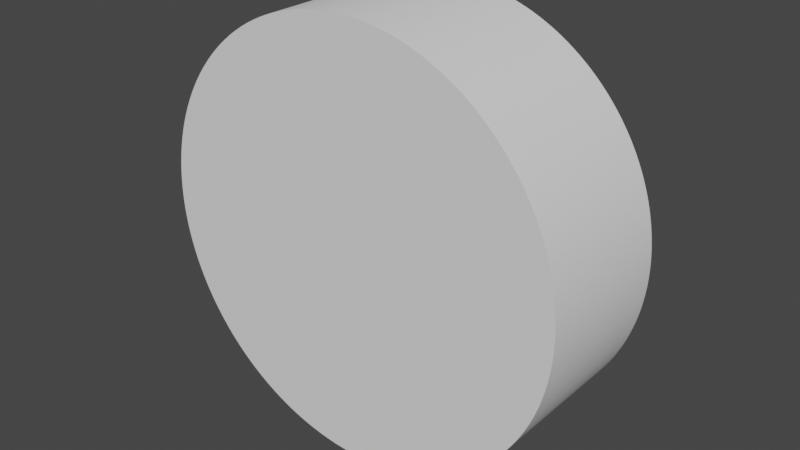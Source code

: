 # Source: PlayerHoop.blend  (saved by Blender 2.81.16; exported with 4.5.12 LTS)
import bpy
from mathutils import Matrix  # noqa: F401  (used for matrix-valued properties, if any)

bpy.ops.wm.read_factory_settings(use_empty=True)
scene = bpy.context.scene
scene.name = 'Scene'

# ---- world
world_world = bpy.data.worlds.new('World'); scene.world = world_world
world_world.use_nodes = True; world_world.node_tree.nodes.clear()
_N = world_world.node_tree.nodes; _L = world_world.node_tree.links
n0 = _N.new('ShaderNodeOutputWorld'); n0.name = 'World Output'; n0.location = (300, 300)
n1 = _N.new('ShaderNodeBackground'); n1.name = 'Background'; n1.location = (10, 300)
n1.inputs[0].default_value = (0.05088, 0.05088, 0.05088, 1.0)
_L.new(n1.outputs[0], n0.inputs[0])
n0.is_active_output = True
world_world.color = (0.05088, 0.05088, 0.05088)
world_world.use_sun_shadow = False
world_world.sun_shadow_jitter_overblur = 0.0

# ---- meshes
me_cone_002 = bpy.data.meshes.new('Cone.002')
me_cone_002.from_pydata([(0.0, 0.65, -0.225), (0.0, 0.65, 0.225), (0.008168, 0.6499, -0.225), (0.008168, 0.6499, 0.225), (0.01633, 0.6498, -0.225), (0.01633, 0.6498, 0.225), (0.0245, 0.6495, -0.225), (0.0245, 0.6495, 0.225), (0.03266, 0.6492, -0.225), (0.03266, 0.6492, 0.225), (0.04081, 0.6487, -0.225), (0.04081, 0.6487, 0.225), (0.04896, 0.6482, -0.225), (0.04896, 0.6482, 0.225), (0.0571, 0.6475, -0.225), (0.0571, 0.6475, 0.225), (0.06524, 0.6467, -0.225), (0.06524, 0.6467, 0.225), (0.07336, 0.6458, -0.225), (0.07336, 0.6458, 0.225), (0.08147, 0.6449, -0.225), (0.08147, 0.6449, 0.225), (0.08956, 0.6438, -0.225), (0.08956, 0.6438, 0.225), (0.09765, 0.6426, -0.225), (0.09765, 0.6426, 0.225), (0.1057, 0.6413, -0.225), (0.1057, 0.6413, 0.225), (0.1138, 0.64, -0.225), (0.1138, 0.64, 0.225), (0.1218, 0.6385, -0.225), (0.1218, 0.6385, 0.225), (0.1298, 0.6369, -0.225), (0.1298, 0.6369, 0.225), (0.1378, 0.6352, -0.225), (0.1378, 0.6352, 0.225), (0.1458, 0.6334, -0.225), (0.1458, 0.6334, 0.225), (0.1537, 0.6316, -0.225), (0.1537, 0.6316, 0.225), (0.1616, 0.6296, -0.225), (0.1616, 0.6296, 0.225), (0.1695, 0.6275, -0.225), (0.1695, 0.6275, 0.225), (0.1774, 0.6253, -0.225), (0.1774, 0.6253, 0.225), (0.1853, 0.623, -0.225), (0.1853, 0.623, 0.225), (0.1931, 0.6207, -0.225), (0.1931, 0.6207, 0.225), (0.2009, 0.6182, -0.225), (0.2009, 0.6182, 0.225), (0.2086, 0.6156, -0.225), (0.2086, 0.6156, 0.225), (0.2163, 0.6129, -0.225), (0.2163, 0.6129, 0.225), (0.224, 0.6102, -0.225), (0.224, 0.6102, 0.225), (0.2317, 0.6073, -0.225), (0.2317, 0.6073, 0.225), (0.2393, 0.6044, -0.225), (0.2393, 0.6044, 0.225), (0.2469, 0.6013, -0.225), (0.2469, 0.6013, 0.225), (0.2544, 0.5982, -0.225), (0.2544, 0.5982, 0.225), (0.2619, 0.5949, -0.225), (0.2619, 0.5949, 0.225), (0.2693, 0.5916, -0.225), (0.2693, 0.5916, 0.225), (0.2768, 0.5881, -0.225), (0.2768, 0.5881, 0.225), (0.2841, 0.5846, -0.225), (0.2841, 0.5846, 0.225), (0.2914, 0.581, -0.225), (0.2914, 0.581, 0.225), (0.2987, 0.5773, -0.225), (0.2987, 0.5773, 0.225), (0.306, 0.5735, -0.225), (0.306, 0.5735, 0.225), (0.3131, 0.5696, -0.225), (0.3131, 0.5696, 0.225), (0.3203, 0.5656, -0.225), (0.3203, 0.5656, 0.225), (0.3274, 0.5616, -0.225), (0.3274, 0.5616, 0.225), (0.3344, 0.5574, -0.225), (0.3344, 0.5574, 0.225), (0.3414, 0.5531, -0.225), (0.3414, 0.5531, 0.225), (0.3483, 0.5488, -0.225), (0.3483, 0.5488, 0.225), (0.3552, 0.5444, -0.225), (0.3552, 0.5444, 0.225), (0.362, 0.5399, -0.225), (0.362, 0.5399, 0.225), (0.3687, 0.5353, -0.225), (0.3687, 0.5353, 0.225), (0.3754, 0.5306, -0.225), (0.3754, 0.5306, 0.225), (0.3821, 0.5259, -0.225), (0.3821, 0.5259, 0.225), (0.3886, 0.521, -0.225), (0.3886, 0.521, 0.225), (0.3952, 0.5161, -0.225), (0.3952, 0.5161, 0.225), (0.4016, 0.5111, -0.225), (0.4016, 0.5111, 0.225), (0.408, 0.506, -0.225), (0.408, 0.506, 0.225), (0.4143, 0.5008, -0.225), (0.4143, 0.5008, 0.225), (0.4206, 0.4956, -0.225), (0.4206, 0.4956, 0.225), (0.4268, 0.4903, -0.225), (0.4268, 0.4903, 0.225), (0.4329, 0.4849, -0.225), (0.4329, 0.4849, 0.225), (0.439, 0.4794, -0.225), (0.439, 0.4794, 0.225), (0.445, 0.4738, -0.225), (0.445, 0.4738, 0.225), (0.4509, 0.4682, -0.225), (0.4509, 0.4682, 0.225), (0.4567, 0.4625, -0.225), (0.4567, 0.4625, 0.225), (0.4625, 0.4567, -0.225), (0.4625, 0.4567, 0.225), (0.4682, 0.4509, -0.225), (0.4682, 0.4509, 0.225), (0.4738, 0.445, -0.225), (0.4738, 0.445, 0.225), (0.4794, 0.439, -0.225), (0.4794, 0.439, 0.225), (0.4849, 0.4329, -0.225), (0.4849, 0.4329, 0.225), (0.4903, 0.4268, -0.225), (0.4903, 0.4268, 0.225), (0.4956, 0.4206, -0.225), (0.4956, 0.4206, 0.225), (0.5008, 0.4143, -0.225), (0.5008, 0.4143, 0.225), (0.506, 0.408, -0.225), (0.506, 0.408, 0.225), (0.5111, 0.4016, -0.225), (0.5111, 0.4016, 0.225), (0.5161, 0.3952, -0.225), (0.5161, 0.3952, 0.225), (0.521, 0.3886, -0.225), (0.521, 0.3886, 0.225), (0.5259, 0.3821, -0.225), (0.5259, 0.3821, 0.225), (0.5306, 0.3754, -0.225), (0.5306, 0.3754, 0.225), (0.5353, 0.3687, -0.225), (0.5353, 0.3687, 0.225), (0.5399, 0.362, -0.225), (0.5399, 0.362, 0.225), (0.5444, 0.3552, -0.225), (0.5444, 0.3552, 0.225), (0.5488, 0.3483, -0.225), (0.5488, 0.3483, 0.225), (0.5531, 0.3414, -0.225), (0.5531, 0.3414, 0.225), (0.5574, 0.3344, -0.225), (0.5574, 0.3344, 0.225), (0.5616, 0.3274, -0.225), (0.5616, 0.3274, 0.225), (0.5656, 0.3203, -0.225), (0.5656, 0.3203, 0.225), (0.5696, 0.3131, -0.225), (0.5696, 0.3131, 0.225), (0.5735, 0.306, -0.225), (0.5735, 0.306, 0.225), (0.5773, 0.2987, -0.225), (0.5773, 0.2987, 0.225), (0.581, 0.2914, -0.225), (0.581, 0.2914, 0.225), (0.5846, 0.2841, -0.225), (0.5846, 0.2841, 0.225), (0.5881, 0.2768, -0.225), (0.5881, 0.2768, 0.225), (0.5916, 0.2693, -0.225), (0.5916, 0.2693, 0.225), (0.5949, 0.2619, -0.225), (0.5949, 0.2619, 0.225), (0.5982, 0.2544, -0.225), (0.5982, 0.2544, 0.225), (0.6013, 0.2469, -0.225), (0.6013, 0.2469, 0.225), (0.6044, 0.2393, -0.225), (0.6044, 0.2393, 0.225), (0.6073, 0.2317, -0.225), (0.6073, 0.2317, 0.225), (0.6102, 0.224, -0.225), (0.6102, 0.224, 0.225), (0.6129, 0.2163, -0.225), (0.6129, 0.2163, 0.225), (0.6156, 0.2086, -0.225), (0.6156, 0.2086, 0.225), (0.6182, 0.2009, -0.225), (0.6182, 0.2009, 0.225), (0.6207, 0.1931, -0.225), (0.6207, 0.1931, 0.225), (0.623, 0.1853, -0.225), (0.623, 0.1853, 0.225), (0.6253, 0.1774, -0.225), (0.6253, 0.1774, 0.225), (0.6275, 0.1695, -0.225), (0.6275, 0.1695, 0.225), (0.6296, 0.1616, -0.225), (0.6296, 0.1616, 0.225), (0.6316, 0.1537, -0.225), (0.6316, 0.1537, 0.225), (0.6334, 0.1458, -0.225), (0.6334, 0.1458, 0.225), (0.6352, 0.1378, -0.225), (0.6352, 0.1378, 0.225), (0.6369, 0.1298, -0.225), (0.6369, 0.1298, 0.225), (0.6385, 0.1218, -0.225), (0.6385, 0.1218, 0.225), (0.64, 0.1138, -0.225), (0.64, 0.1138, 0.225), (0.6413, 0.1057, -0.225), (0.6413, 0.1057, 0.225), (0.6426, 0.09765, -0.225), (0.6426, 0.09765, 0.225), (0.6438, 0.08956, -0.225), (0.6438, 0.08956, 0.225), (0.6449, 0.08147, -0.225), (0.6449, 0.08147, 0.225), (0.6458, 0.07336, -0.225), (0.6458, 0.07336, 0.225), (0.6467, 0.06524, -0.225), (0.6467, 0.06524, 0.225), (0.6475, 0.0571, -0.225), (0.6475, 0.0571, 0.225), (0.6482, 0.04896, -0.225), (0.6482, 0.04896, 0.225), (0.6487, 0.04081, -0.225), (0.6487, 0.04081, 0.225), (0.6492, 0.03266, -0.225), (0.6492, 0.03266, 0.225), (0.6495, 0.0245, -0.225), (0.6495, 0.0245, 0.225), (0.6498, 0.01634, -0.225), (0.6498, 0.01634, 0.225), (0.6499, 0.008169, -0.225), (0.6499, 0.008169, 0.225), (0.65, 9.789e-07, -0.225), (0.65, 9.789e-07, 0.225), (0.6499, -0.008167, -0.225), (0.6499, -0.008167, 0.225), (0.6498, -0.01633, -0.225), (0.6498, -0.01633, 0.225), (0.6495, -0.0245, -0.225), (0.6495, -0.0245, 0.225), (0.6492, -0.03266, -0.225), (0.6492, -0.03266, 0.225), (0.6487, -0.04081, -0.225), (0.6487, -0.04081, 0.225), (0.6482, -0.04896, -0.225), (0.6482, -0.04896, 0.225), (0.6475, -0.0571, -0.225), (0.6475, -0.0571, 0.225), (0.6467, -0.06523, -0.225), (0.6467, -0.06523, 0.225), (0.6458, -0.07336, -0.225), (0.6458, -0.07336, 0.225), (0.6449, -0.08147, -0.225), (0.6449, -0.08147, 0.225), (0.6438, -0.08956, -0.225), (0.6438, -0.08956, 0.225), (0.6426, -0.09765, -0.225), (0.6426, -0.09765, 0.225), (0.6413, -0.1057, -0.225), (0.6413, -0.1057, 0.225), (0.64, -0.1138, -0.225), (0.64, -0.1138, 0.225), (0.6385, -0.1218, -0.225), (0.6385, -0.1218, 0.225), (0.6369, -0.1298, -0.225), (0.6369, -0.1298, 0.225), (0.6352, -0.1378, -0.225), (0.6352, -0.1378, 0.225), (0.6334, -0.1458, -0.225), (0.6334, -0.1458, 0.225), (0.6316, -0.1537, -0.225), (0.6316, -0.1537, 0.225), (0.6296, -0.1616, -0.225), (0.6296, -0.1616, 0.225), (0.6275, -0.1695, -0.225), (0.6275, -0.1695, 0.225), (0.6253, -0.1774, -0.225), (0.6253, -0.1774, 0.225), (0.623, -0.1853, -0.225), (0.623, -0.1853, 0.225), (0.6207, -0.1931, -0.225), (0.6207, -0.1931, 0.225), (0.6182, -0.2009, -0.225), (0.6182, -0.2009, 0.225), (0.6156, -0.2086, -0.225), (0.6156, -0.2086, 0.225), (0.6129, -0.2163, -0.225), (0.6129, -0.2163, 0.225), (0.6102, -0.224, -0.225), (0.6102, -0.224, 0.225), (0.6073, -0.2317, -0.225), (0.6073, -0.2317, 0.225), (0.6044, -0.2393, -0.225), (0.6044, -0.2393, 0.225), (0.6013, -0.2469, -0.225), (0.6013, -0.2469, 0.225), (0.5982, -0.2544, -0.225), (0.5982, -0.2544, 0.225), (0.5949, -0.2619, -0.225), (0.5949, -0.2619, 0.225), (0.5916, -0.2693, -0.225), (0.5916, -0.2693, 0.225), (0.5881, -0.2768, -0.225), (0.5881, -0.2768, 0.225), (0.5846, -0.2841, -0.225), (0.5846, -0.2841, 0.225), (0.581, -0.2914, -0.225), (0.581, -0.2914, 0.225), (0.5773, -0.2987, -0.225), (0.5773, -0.2987, 0.225), (0.5735, -0.306, -0.225), (0.5735, -0.306, 0.225), (0.5696, -0.3131, -0.225), (0.5696, -0.3131, 0.225), (0.5656, -0.3203, -0.225), (0.5656, -0.3203, 0.225), (0.5616, -0.3274, -0.225), (0.5616, -0.3274, 0.225), (0.5574, -0.3344, -0.225), (0.5574, -0.3344, 0.225), (0.5531, -0.3414, -0.225), (0.5531, -0.3414, 0.225), (0.5488, -0.3483, -0.225), (0.5488, -0.3483, 0.225), (0.5444, -0.3552, -0.225), (0.5444, -0.3552, 0.225), (0.5399, -0.362, -0.225), (0.5399, -0.362, 0.225), (0.5353, -0.3687, -0.225), (0.5353, -0.3687, 0.225), (0.5306, -0.3754, -0.225), (0.5306, -0.3754, 0.225), (0.5259, -0.3821, -0.225), (0.5259, -0.3821, 0.225), (0.521, -0.3886, -0.225), (0.521, -0.3886, 0.225), (0.5161, -0.3952, -0.225), (0.5161, -0.3952, 0.225), (0.5111, -0.4016, -0.225), (0.5111, -0.4016, 0.225), (0.506, -0.408, -0.225), (0.506, -0.408, 0.225), (0.5008, -0.4143, -0.225), (0.5008, -0.4143, 0.225), (0.4956, -0.4206, -0.225), (0.4956, -0.4206, 0.225), (0.4903, -0.4268, -0.225), (0.4903, -0.4268, 0.225), (0.4849, -0.4329, -0.225), (0.4849, -0.4329, 0.225), (0.4794, -0.439, -0.225), (0.4794, -0.439, 0.225), (0.4738, -0.445, -0.225), (0.4738, -0.445, 0.225), (0.4682, -0.4509, -0.225), (0.4682, -0.4509, 0.225), (0.4625, -0.4567, -0.225), (0.4625, -0.4567, 0.225), (0.4567, -0.4625, -0.225), (0.4567, -0.4625, 0.225), (0.4509, -0.4682, -0.225), (0.4509, -0.4682, 0.225), (0.445, -0.4738, -0.225), (0.445, -0.4738, 0.225), (0.439, -0.4794, -0.225), (0.439, -0.4794, 0.225), (0.4329, -0.4849, -0.225), (0.4329, -0.4849, 0.225), (0.4268, -0.4903, -0.225), (0.4268, -0.4903, 0.225), (0.4206, -0.4956, -0.225), (0.4206, -0.4956, 0.225), (0.4143, -0.5008, -0.225), (0.4143, -0.5008, 0.225), (0.408, -0.506, -0.225), (0.408, -0.506, 0.225), (0.4016, -0.5111, -0.225), (0.4016, -0.5111, 0.225), (0.3952, -0.5161, -0.225), (0.3952, -0.5161, 0.225), (0.3886, -0.521, -0.225), (0.3886, -0.521, 0.225), (0.3821, -0.5259, -0.225), (0.3821, -0.5259, 0.225), (0.3754, -0.5306, -0.225), (0.3754, -0.5306, 0.225), (0.3687, -0.5353, -0.225), (0.3687, -0.5353, 0.225), (0.362, -0.5399, -0.225), (0.362, -0.5399, 0.225), (0.3552, -0.5444, -0.225), (0.3552, -0.5444, 0.225), (0.3483, -0.5488, -0.225), (0.3483, -0.5488, 0.225), (0.3414, -0.5531, -0.225), (0.3414, -0.5531, 0.225), (0.3344, -0.5574, -0.225), (0.3344, -0.5574, 0.225), (0.3274, -0.5615, -0.225), (0.3274, -0.5615, 0.225), (0.3203, -0.5656, -0.225), (0.3203, -0.5656, 0.225), (0.3131, -0.5696, -0.225), (0.3131, -0.5696, 0.225), (0.306, -0.5735, -0.225), (0.306, -0.5735, 0.225), (0.2987, -0.5773, -0.225), (0.2987, -0.5773, 0.225), (0.2915, -0.581, -0.225), (0.2915, -0.581, 0.225), (0.2841, -0.5846, -0.225), (0.2841, -0.5846, 0.225), (0.2768, -0.5881, -0.225), (0.2768, -0.5881, 0.225), (0.2693, -0.5916, -0.225), (0.2693, -0.5916, 0.225), (0.2619, -0.5949, -0.225), (0.2619, -0.5949, 0.225), (0.2544, -0.5981, -0.225), (0.2544, -0.5981, 0.225), (0.2469, -0.6013, -0.225), (0.2469, -0.6013, 0.225), (0.2393, -0.6044, -0.225), (0.2393, -0.6044, 0.225), (0.2317, -0.6073, -0.225), (0.2317, -0.6073, 0.225), (0.224, -0.6102, -0.225), (0.224, -0.6102, 0.225), (0.2163, -0.6129, -0.225), (0.2163, -0.6129, 0.225), (0.2086, -0.6156, -0.225), (0.2086, -0.6156, 0.225), (0.2009, -0.6182, -0.225), (0.2009, -0.6182, 0.225), (0.1931, -0.6207, -0.225), (0.1931, -0.6207, 0.225), (0.1853, -0.623, -0.225), (0.1853, -0.623, 0.225), (0.1774, -0.6253, -0.225), (0.1774, -0.6253, 0.225), (0.1696, -0.6275, -0.225), (0.1696, -0.6275, 0.225), (0.1617, -0.6296, -0.225), (0.1617, -0.6296, 0.225), (0.1537, -0.6316, -0.225), (0.1537, -0.6316, 0.225), (0.1458, -0.6334, -0.225), (0.1458, -0.6334, 0.225), (0.1378, -0.6352, -0.225), (0.1378, -0.6352, 0.225), (0.1298, -0.6369, -0.225), (0.1298, -0.6369, 0.225), (0.1218, -0.6385, -0.225), (0.1218, -0.6385, 0.225), (0.1138, -0.64, -0.225), (0.1138, -0.64, 0.225), (0.1057, -0.6413, -0.225), (0.1057, -0.6413, 0.225), (0.09765, -0.6426, -0.225), (0.09765, -0.6426, 0.225), (0.08957, -0.6438, -0.225), (0.08957, -0.6438, 0.225), (0.08147, -0.6449, -0.225), (0.08147, -0.6449, 0.225), (0.07336, -0.6458, -0.225), (0.07336, -0.6458, 0.225), (0.06524, -0.6467, -0.225), (0.06524, -0.6467, 0.225), (0.05711, -0.6475, -0.225), (0.05711, -0.6475, 0.225), (0.04897, -0.6482, -0.225), (0.04897, -0.6482, 0.225), (0.04082, -0.6487, -0.225), (0.04082, -0.6487, 0.225), (0.03266, -0.6492, -0.225), (0.03266, -0.6492, 0.225), (0.0245, -0.6495, -0.225), (0.0245, -0.6495, 0.225), (0.01634, -0.6498, -0.225), (0.01634, -0.6498, 0.225), (0.008172, -0.6499, -0.225), (0.008172, -0.6499, 0.225), (4.437e-06, -0.65, -0.225), (4.437e-06, -0.65, 0.225), (-0.008163, -0.6499, -0.225), (-0.008163, -0.6499, 0.225), (-0.01633, -0.6498, -0.225), (-0.01633, -0.6498, 0.225), (-0.02449, -0.6495, -0.225), (-0.02449, -0.6495, 0.225), (-0.03265, -0.6492, -0.225), (-0.03265, -0.6492, 0.225), (-0.04081, -0.6487, -0.225), (-0.04081, -0.6487, 0.225), (-0.04896, -0.6482, -0.225), (-0.04896, -0.6482, 0.225), (-0.0571, -0.6475, -0.225), (-0.0571, -0.6475, 0.225), (-0.06523, -0.6467, -0.225), (-0.06523, -0.6467, 0.225), (-0.07335, -0.6458, -0.225), (-0.07335, -0.6458, 0.225), (-0.08146, -0.6449, -0.225), (-0.08146, -0.6449, 0.225), (-0.08956, -0.6438, -0.225), (-0.08956, -0.6438, 0.225), (-0.09764, -0.6426, -0.225), (-0.09764, -0.6426, 0.225), (-0.1057, -0.6413, -0.225), (-0.1057, -0.6413, 0.225), (-0.1138, -0.64, -0.225), (-0.1138, -0.64, 0.225), (-0.1218, -0.6385, -0.225), (-0.1218, -0.6385, 0.225), (-0.1298, -0.6369, -0.225), (-0.1298, -0.6369, 0.225), (-0.1378, -0.6352, -0.225), (-0.1378, -0.6352, 0.225), (-0.1458, -0.6334, -0.225), (-0.1458, -0.6334, 0.225), (-0.1537, -0.6316, -0.225), (-0.1537, -0.6316, 0.225), (-0.1616, -0.6296, -0.225), (-0.1616, -0.6296, 0.225), (-0.1695, -0.6275, -0.225), (-0.1695, -0.6275, 0.225), (-0.1774, -0.6253, -0.225), (-0.1774, -0.6253, 0.225), (-0.1853, -0.623, -0.225), (-0.1853, -0.623, 0.225), (-0.1931, -0.6207, -0.225), (-0.1931, -0.6207, 0.225), (-0.2009, -0.6182, -0.225), (-0.2009, -0.6182, 0.225), (-0.2086, -0.6156, -0.225), (-0.2086, -0.6156, 0.225), (-0.2163, -0.6129, -0.225), (-0.2163, -0.6129, 0.225), (-0.224, -0.6102, -0.225), (-0.224, -0.6102, 0.225), (-0.2317, -0.6073, -0.225), (-0.2317, -0.6073, 0.225), (-0.2393, -0.6044, -0.225), (-0.2393, -0.6044, 0.225), (-0.2469, -0.6013, -0.225), (-0.2469, -0.6013, 0.225), (-0.2544, -0.5982, -0.225), (-0.2544, -0.5982, 0.225), (-0.2619, -0.5949, -0.225), (-0.2619, -0.5949, 0.225), (-0.2693, -0.5916, -0.225), (-0.2693, -0.5916, 0.225), (-0.2768, -0.5881, -0.225), (-0.2768, -0.5881, 0.225), (-0.2841, -0.5846, -0.225), (-0.2841, -0.5846, 0.225), (-0.2914, -0.581, -0.225), (-0.2914, -0.581, 0.225), (-0.2987, -0.5773, -0.225), (-0.2987, -0.5773, 0.225), (-0.306, -0.5735, -0.225), (-0.306, -0.5735, 0.225), (-0.3131, -0.5696, -0.225), (-0.3131, -0.5696, 0.225), (-0.3203, -0.5656, -0.225), (-0.3203, -0.5656, 0.225), (-0.3274, -0.5616, -0.225), (-0.3274, -0.5616, 0.225), (-0.3344, -0.5574, -0.225), (-0.3344, -0.5574, 0.225), (-0.3414, -0.5531, -0.225), (-0.3414, -0.5531, 0.225), (-0.3483, -0.5488, -0.225), (-0.3483, -0.5488, 0.225), (-0.3552, -0.5444, -0.225), (-0.3552, -0.5444, 0.225), (-0.362, -0.5399, -0.225), (-0.362, -0.5399, 0.225), (-0.3687, -0.5353, -0.225), (-0.3687, -0.5353, 0.225), (-0.3754, -0.5306, -0.225), (-0.3754, -0.5306, 0.225), (-0.3821, -0.5259, -0.225), (-0.3821, -0.5259, 0.225), (-0.3886, -0.521, -0.225), (-0.3886, -0.521, 0.225), (-0.3952, -0.5161, -0.225), (-0.3952, -0.5161, 0.225), (-0.4016, -0.5111, -0.225), (-0.4016, -0.5111, 0.225), (-0.408, -0.506, -0.225), (-0.408, -0.506, 0.225), (-0.4143, -0.5008, -0.225), (-0.4143, -0.5008, 0.225), (-0.4206, -0.4956, -0.225), (-0.4206, -0.4956, 0.225), (-0.4268, -0.4903, -0.225), (-0.4268, -0.4903, 0.225), (-0.4329, -0.4849, -0.225), (-0.4329, -0.4849, 0.225), (-0.439, -0.4794, -0.225), (-0.439, -0.4794, 0.225), (-0.445, -0.4738, -0.225), (-0.445, -0.4738, 0.225), (-0.4509, -0.4682, -0.225), (-0.4509, -0.4682, 0.225), (-0.4567, -0.4625, -0.225), (-0.4567, -0.4625, 0.225), (-0.4625, -0.4567, -0.225), (-0.4625, -0.4567, 0.225), (-0.4682, -0.4509, -0.225), (-0.4682, -0.4509, 0.225), (-0.4738, -0.445, -0.225), (-0.4738, -0.445, 0.225), (-0.4794, -0.439, -0.225), (-0.4794, -0.439, 0.225), (-0.4849, -0.4329, -0.225), (-0.4849, -0.4329, 0.225), (-0.4903, -0.4268, -0.225), (-0.4903, -0.4268, 0.225), (-0.4956, -0.4206, -0.225), (-0.4956, -0.4206, 0.225), (-0.5008, -0.4143, -0.225), (-0.5008, -0.4143, 0.225), (-0.506, -0.408, -0.225), (-0.506, -0.408, 0.225), (-0.5111, -0.4016, -0.225), (-0.5111, -0.4016, 0.225), (-0.5161, -0.3952, -0.225), (-0.5161, -0.3952, 0.225), (-0.521, -0.3886, -0.225), (-0.521, -0.3886, 0.225), (-0.5259, -0.3821, -0.225), (-0.5259, -0.3821, 0.225), (-0.5306, -0.3754, -0.225), (-0.5306, -0.3754, 0.225), (-0.5353, -0.3687, -0.225), (-0.5353, -0.3687, 0.225), (-0.5399, -0.362, -0.225), (-0.5399, -0.362, 0.225), (-0.5444, -0.3552, -0.225), (-0.5444, -0.3552, 0.225), (-0.5488, -0.3483, -0.225), (-0.5488, -0.3483, 0.225), (-0.5531, -0.3414, -0.225), (-0.5531, -0.3414, 0.225), (-0.5574, -0.3344, -0.225), (-0.5574, -0.3344, 0.225), (-0.5615, -0.3274, -0.225), (-0.5615, -0.3274, 0.225), (-0.5656, -0.3203, -0.225), (-0.5656, -0.3203, 0.225), (-0.5696, -0.3131, -0.225), (-0.5696, -0.3131, 0.225), (-0.5735, -0.306, -0.225), (-0.5735, -0.306, 0.225), (-0.5773, -0.2987, -0.225), (-0.5773, -0.2987, 0.225), (-0.581, -0.2915, -0.225), (-0.581, -0.2915, 0.225), (-0.5846, -0.2841, -0.225), (-0.5846, -0.2841, 0.225), (-0.5881, -0.2768, -0.225), (-0.5881, -0.2768, 0.225), (-0.5916, -0.2693, -0.225), (-0.5916, -0.2693, 0.225), (-0.5949, -0.2619, -0.225), (-0.5949, -0.2619, 0.225), (-0.5981, -0.2544, -0.225), (-0.5981, -0.2544, 0.225), (-0.6013, -0.2469, -0.225), (-0.6013, -0.2469, 0.225), (-0.6044, -0.2393, -0.225), (-0.6044, -0.2393, 0.225), (-0.6073, -0.2317, -0.225), (-0.6073, -0.2317, 0.225), (-0.6102, -0.224, -0.225), (-0.6102, -0.224, 0.225), (-0.6129, -0.2163, -0.225), (-0.6129, -0.2163, 0.225), (-0.6156, -0.2086, -0.225), (-0.6156, -0.2086, 0.225), (-0.6182, -0.2009, -0.225), (-0.6182, -0.2009, 0.225), (-0.6207, -0.1931, -0.225), (-0.6207, -0.1931, 0.225), (-0.623, -0.1853, -0.225), (-0.623, -0.1853, 0.225), (-0.6253, -0.1774, -0.225), (-0.6253, -0.1774, 0.225), (-0.6275, -0.1695, -0.225), (-0.6275, -0.1695, 0.225), (-0.6296, -0.1616, -0.225), (-0.6296, -0.1616, 0.225), (-0.6316, -0.1537, -0.225), (-0.6316, -0.1537, 0.225), (-0.6334, -0.1458, -0.225), (-0.6334, -0.1458, 0.225), (-0.6352, -0.1378, -0.225), (-0.6352, -0.1378, 0.225), (-0.6369, -0.1298, -0.225), (-0.6369, -0.1298, 0.225), (-0.6385, -0.1218, -0.225), (-0.6385, -0.1218, 0.225), (-0.64, -0.1138, -0.225), (-0.64, -0.1138, 0.225), (-0.6413, -0.1057, -0.225), (-0.6413, -0.1057, 0.225), (-0.6426, -0.09765, -0.225), (-0.6426, -0.09765, 0.225), (-0.6438, -0.08956, -0.225), (-0.6438, -0.08956, 0.225), (-0.6449, -0.08147, -0.225), (-0.6449, -0.08147, 0.225), (-0.6458, -0.07336, -0.225), (-0.6458, -0.07336, 0.225), (-0.6467, -0.06524, -0.225), (-0.6467, -0.06524, 0.225), (-0.6475, -0.0571, -0.225), (-0.6475, -0.0571, 0.225), (-0.6482, -0.04896, -0.225), (-0.6482, -0.04896, 0.225), (-0.6487, -0.04081, -0.225), (-0.6487, -0.04081, 0.225), (-0.6492, -0.03266, -0.225), (-0.6492, -0.03266, 0.225), (-0.6495, -0.0245, -0.225), (-0.6495, -0.0245, 0.225), (-0.6498, -0.01633, -0.225), (-0.6498, -0.01633, 0.225), (-0.6499, -0.008167, -0.225), (-0.6499, -0.008167, 0.225), (-0.65, 9.376e-07, -0.225), (-0.65, 9.376e-07, 0.225), (-0.6499, 0.008169, -0.225), (-0.6499, 0.008169, 0.225), (-0.6498, 0.01634, -0.225), (-0.6498, 0.01634, 0.225), (-0.6495, 0.0245, -0.225), (-0.6495, 0.0245, 0.225), (-0.6492, 0.03266, -0.225), (-0.6492, 0.03266, 0.225), (-0.6487, 0.04082, -0.225), (-0.6487, 0.04082, 0.225), (-0.6482, 0.04896, -0.225), (-0.6482, 0.04896, 0.225), (-0.6475, 0.05711, -0.225), (-0.6475, 0.05711, 0.225), (-0.6467, 0.06524, -0.225), (-0.6467, 0.06524, 0.225), (-0.6458, 0.07336, -0.225), (-0.6458, 0.07336, 0.225), (-0.6449, 0.08147, -0.225), (-0.6449, 0.08147, 0.225), (-0.6438, 0.08957, -0.225), (-0.6438, 0.08957, 0.225), (-0.6426, 0.09765, -0.225), (-0.6426, 0.09765, 0.225), (-0.6413, 0.1057, -0.225), (-0.6413, 0.1057, 0.225), (-0.64, 0.1138, -0.225), (-0.64, 0.1138, 0.225), (-0.6385, 0.1218, -0.225), (-0.6385, 0.1218, 0.225), (-0.6369, 0.1298, -0.225), (-0.6369, 0.1298, 0.225), (-0.6352, 0.1378, -0.225), (-0.6352, 0.1378, 0.225), (-0.6334, 0.1458, -0.225), (-0.6334, 0.1458, 0.225), (-0.6316, 0.1537, -0.225), (-0.6316, 0.1537, 0.225), (-0.6296, 0.1617, -0.225), (-0.6296, 0.1617, 0.225), (-0.6275, 0.1696, -0.225), (-0.6275, 0.1696, 0.225), (-0.6253, 0.1774, -0.225), (-0.6253, 0.1774, 0.225), (-0.623, 0.1853, -0.225), (-0.623, 0.1853, 0.225), (-0.6207, 0.1931, -0.225), (-0.6207, 0.1931, 0.225), (-0.6182, 0.2009, -0.225), (-0.6182, 0.2009, 0.225), (-0.6156, 0.2086, -0.225), (-0.6156, 0.2086, 0.225), (-0.6129, 0.2163, -0.225), (-0.6129, 0.2163, 0.225), (-0.6102, 0.224, -0.225), (-0.6102, 0.224, 0.225), (-0.6073, 0.2317, -0.225), (-0.6073, 0.2317, 0.225), (-0.6044, 0.2393, -0.225), (-0.6044, 0.2393, 0.225), (-0.6013, 0.2469, -0.225), (-0.6013, 0.2469, 0.225), (-0.5981, 0.2544, -0.225), (-0.5981, 0.2544, 0.225), (-0.5949, 0.2619, -0.225), (-0.5949, 0.2619, 0.225), (-0.5916, 0.2693, -0.225), (-0.5916, 0.2693, 0.225), (-0.5881, 0.2768, -0.225), (-0.5881, 0.2768, 0.225), (-0.5846, 0.2841, -0.225), (-0.5846, 0.2841, 0.225), (-0.581, 0.2915, -0.225), (-0.581, 0.2915, 0.225), (-0.5773, 0.2987, -0.225), (-0.5773, 0.2987, 0.225), (-0.5735, 0.306, -0.225), (-0.5735, 0.306, 0.225), (-0.5696, 0.3131, -0.225), (-0.5696, 0.3131, 0.225), (-0.5656, 0.3203, -0.225), (-0.5656, 0.3203, 0.225), (-0.5615, 0.3274, -0.225), (-0.5615, 0.3274, 0.225), (-0.5574, 0.3344, -0.225), (-0.5574, 0.3344, 0.225), (-0.5531, 0.3414, -0.225), (-0.5531, 0.3414, 0.225), (-0.5488, 0.3483, -0.225), (-0.5488, 0.3483, 0.225), (-0.5444, 0.3552, -0.225), (-0.5444, 0.3552, 0.225), (-0.5399, 0.362, -0.225), (-0.5399, 0.362, 0.225), (-0.5353, 0.3687, -0.225), (-0.5353, 0.3687, 0.225), (-0.5306, 0.3754, -0.225), (-0.5306, 0.3754, 0.225), (-0.5259, 0.3821, -0.225), (-0.5259, 0.3821, 0.225), (-0.521, 0.3886, -0.225), (-0.521, 0.3886, 0.225), (-0.5161, 0.3952, -0.225), (-0.5161, 0.3952, 0.225), (-0.5111, 0.4016, -0.225), (-0.5111, 0.4016, 0.225), (-0.506, 0.408, -0.225), (-0.506, 0.408, 0.225), (-0.5008, 0.4143, -0.225), (-0.5008, 0.4143, 0.225), (-0.4956, 0.4206, -0.225), (-0.4956, 0.4206, 0.225), (-0.4903, 0.4268, -0.225), (-0.4903, 0.4268, 0.225), (-0.4849, 0.4329, -0.225), (-0.4849, 0.4329, 0.225), (-0.4794, 0.439, -0.225), (-0.4794, 0.439, 0.225), (-0.4738, 0.445, -0.225), (-0.4738, 0.445, 0.225), (-0.4682, 0.4509, -0.225), (-0.4682, 0.4509, 0.225), (-0.4625, 0.4567, -0.225), (-0.4625, 0.4567, 0.225), (-0.4567, 0.4625, -0.225), (-0.4567, 0.4625, 0.225), (-0.4509, 0.4682, -0.225), (-0.4509, 0.4682, 0.225), (-0.4449, 0.4738, -0.225), (-0.4449, 0.4738, 0.225), (-0.439, 0.4794, -0.225), (-0.439, 0.4794, 0.225), (-0.4329, 0.4849, -0.225), (-0.4329, 0.4849, 0.225), (-0.4268, 0.4903, -0.225), (-0.4268, 0.4903, 0.225), (-0.4206, 0.4956, -0.225), (-0.4206, 0.4956, 0.225), (-0.4143, 0.5008, -0.225), (-0.4143, 0.5008, 0.225), (-0.408, 0.506, -0.225), (-0.408, 0.506, 0.225), (-0.4016, 0.5111, -0.225), (-0.4016, 0.5111, 0.225), (-0.3951, 0.5161, -0.225), (-0.3951, 0.5161, 0.225), (-0.3886, 0.521, -0.225), (-0.3886, 0.521, 0.225), (-0.3821, 0.5259, -0.225), (-0.3821, 0.5259, 0.225), (-0.3754, 0.5306, -0.225), (-0.3754, 0.5306, 0.225), (-0.3687, 0.5353, -0.225), (-0.3687, 0.5353, 0.225), (-0.362, 0.5399, -0.225), (-0.362, 0.5399, 0.225), (-0.3551, 0.5444, -0.225), (-0.3551, 0.5444, 0.225), (-0.3483, 0.5488, -0.225), (-0.3483, 0.5488, 0.225), (-0.3414, 0.5532, -0.225), (-0.3414, 0.5532, 0.225), (-0.3344, 0.5574, -0.225), (-0.3344, 0.5574, 0.225), (-0.3273, 0.5616, -0.225), (-0.3273, 0.5616, 0.225), (-0.3203, 0.5656, -0.225), (-0.3203, 0.5656, 0.225), (-0.3131, 0.5696, -0.225), (-0.3131, 0.5696, 0.225), (-0.3059, 0.5735, -0.225), (-0.3059, 0.5735, 0.225), (-0.2987, 0.5773, -0.225), (-0.2987, 0.5773, 0.225), (-0.2914, 0.581, -0.225), (-0.2914, 0.581, 0.225), (-0.2841, 0.5846, -0.225), (-0.2841, 0.5846, 0.225), (-0.2767, 0.5881, -0.225), (-0.2767, 0.5881, 0.225), (-0.2693, 0.5916, -0.225), (-0.2693, 0.5916, 0.225), (-0.2619, 0.5949, -0.225), (-0.2619, 0.5949, 0.225), (-0.2544, 0.5982, -0.225), (-0.2544, 0.5982, 0.225), (-0.2468, 0.6013, -0.225), (-0.2468, 0.6013, 0.225), (-0.2393, 0.6044, -0.225), (-0.2393, 0.6044, 0.225), (-0.2317, 0.6073, -0.225), (-0.2317, 0.6073, 0.225), (-0.224, 0.6102, -0.225), (-0.224, 0.6102, 0.225), (-0.2163, 0.6129, -0.225), (-0.2163, 0.6129, 0.225), (-0.2086, 0.6156, -0.225), (-0.2086, 0.6156, 0.225), (-0.2008, 0.6182, -0.225), (-0.2008, 0.6182, 0.225), (-0.1931, 0.6207, -0.225), (-0.1931, 0.6207, 0.225), (-0.1852, 0.623, -0.225), (-0.1852, 0.623, 0.225), (-0.1774, 0.6253, -0.225), (-0.1774, 0.6253, 0.225), (-0.1695, 0.6275, -0.225), (-0.1695, 0.6275, 0.225), (-0.1616, 0.6296, -0.225), (-0.1616, 0.6296, 0.225), (-0.1537, 0.6316, -0.225), (-0.1537, 0.6316, 0.225), (-0.1458, 0.6334, -0.225), (-0.1458, 0.6334, 0.225), (-0.1378, 0.6352, -0.225), (-0.1378, 0.6352, 0.225), (-0.1298, 0.6369, -0.225), (-0.1298, 0.6369, 0.225), (-0.1218, 0.6385, -0.225), (-0.1218, 0.6385, 0.225), (-0.1138, 0.64, -0.225), (-0.1138, 0.64, 0.225), (-0.1057, 0.6413, -0.225), (-0.1057, 0.6413, 0.225), (-0.09763, 0.6426, -0.225), (-0.09763, 0.6426, 0.225), (-0.08955, 0.6438, -0.225), (-0.08955, 0.6438, 0.225), (-0.08145, 0.6449, -0.225), (-0.08145, 0.6449, 0.225), (-0.07334, 0.6458, -0.225), (-0.07334, 0.6458, 0.225), (-0.06522, 0.6467, -0.225), (-0.06522, 0.6467, 0.225), (-0.05709, 0.6475, -0.225), (-0.05709, 0.6475, 0.225), (-0.04895, 0.6482, -0.225), (-0.04895, 0.6482, 0.225), (-0.0408, 0.6487, -0.225), (-0.0408, 0.6487, 0.225), (-0.03264, 0.6492, -0.225), (-0.03264, 0.6492, 0.225), (-0.02448, 0.6495, -0.225), (-0.02448, 0.6495, 0.225), (-0.01632, 0.6498, -0.225), (-0.01632, 0.6498, 0.225), (-0.008151, 0.6499, -0.225), (-0.008151, 0.6499, 0.225)], [], [(0, 1, 3, 2), (2, 3, 5, 4), (4, 5, 7, 6), (6, 7, 9, 8), (8, 9, 11, 10), (10, 11, 13, 12), (12, 13, 15, 14), (14, 15, 17, 16), (16, 17, 19, 18), (18, 19, 21, 20), (20, 21, 23, 22), (22, 23, 25, 24), (24, 25, 27, 26), (26, 27, 29, 28), (28, 29, 31, 30), (30, 31, 33, 32), (32, 33, 35, 34), (34, 35, 37, 36), (36, 37, 39, 38), (38, 39, 41, 40), (40, 41, 43, 42), (42, 43, 45, 44), (44, 45, 47, 46), (46, 47, 49, 48), (48, 49, 51, 50), (50, 51, 53, 52), (52, 53, 55, 54), (54, 55, 57, 56), (56, 57, 59, 58), (58, 59, 61, 60), (60, 61, 63, 62), (62, 63, 65, 64), (64, 65, 67, 66), (66, 67, 69, 68), (68, 69, 71, 70), (70, 71, 73, 72), (72, 73, 75, 74), (74, 75, 77, 76), (76, 77, 79, 78), (78, 79, 81, 80), (80, 81, 83, 82), (82, 83, 85, 84), (84, 85, 87, 86), (86, 87, 89, 88), (88, 89, 91, 90), (90, 91, 93, 92), (92, 93, 95, 94), (94, 95, 97, 96), (96, 97, 99, 98), (98, 99, 101, 100), (100, 101, 103, 102), (102, 103, 105, 104), (104, 105, 107, 106), (106, 107, 109, 108), (108, 109, 111, 110), (110, 111, 113, 112), (112, 113, 115, 114), (114, 115, 117, 116), (116, 117, 119, 118), (118, 119, 121, 120), (120, 121, 123, 122), (122, 123, 125, 124), (124, 125, 127, 126), (126, 127, 129, 128), (128, 129, 131, 130), (130, 131, 133, 132), (132, 133, 135, 134), (134, 135, 137, 136), (136, 137, 139, 138), (138, 139, 141, 140), (140, 141, 143, 142), (142, 143, 145, 144), (144, 145, 147, 146), (146, 147, 149, 148), (148, 149, 151, 150), (150, 151, 153, 152), (152, 153, 155, 154), (154, 155, 157, 156), (156, 157, 159, 158), (158, 159, 161, 160), (160, 161, 163, 162), (162, 163, 165, 164), (164, 165, 167, 166), (166, 167, 169, 168), (168, 169, 171, 170), (170, 171, 173, 172), (172, 173, 175, 174), (174, 175, 177, 176), (176, 177, 179, 178), (178, 179, 181, 180), (180, 181, 183, 182), (182, 183, 185, 184), (184, 185, 187, 186), (186, 187, 189, 188), (188, 189, 191, 190), (190, 191, 193, 192), (192, 193, 195, 194), (194, 195, 197, 196), (196, 197, 199, 198), (198, 199, 201, 200), (200, 201, 203, 202), (202, 203, 205, 204), (204, 205, 207, 206), (206, 207, 209, 208), (208, 209, 211, 210), (210, 211, 213, 212), (212, 213, 215, 214), (214, 215, 217, 216), (216, 217, 219, 218), (218, 219, 221, 220), (220, 221, 223, 222), (222, 223, 225, 224), (224, 225, 227, 226), (226, 227, 229, 228), (228, 229, 231, 230), (230, 231, 233, 232), (232, 233, 235, 234), (234, 235, 237, 236), (236, 237, 239, 238), (238, 239, 241, 240), (240, 241, 243, 242), (242, 243, 245, 244), (244, 245, 247, 246), (246, 247, 249, 248), (248, 249, 251, 250), (250, 251, 253, 252), (252, 253, 255, 254), (254, 255, 257, 256), (256, 257, 259, 258), (258, 259, 261, 260), (260, 261, 263, 262), (262, 263, 265, 264), (264, 265, 267, 266), (266, 267, 269, 268), (268, 269, 271, 270), (270, 271, 273, 272), (272, 273, 275, 274), (274, 275, 277, 276), (276, 277, 279, 278), (278, 279, 281, 280), (280, 281, 283, 282), (282, 283, 285, 284), (284, 285, 287, 286), (286, 287, 289, 288), (288, 289, 291, 290), (290, 291, 293, 292), (292, 293, 295, 294), (294, 295, 297, 296), (296, 297, 299, 298), (298, 299, 301, 300), (300, 301, 303, 302), (302, 303, 305, 304), (304, 305, 307, 306), (306, 307, 309, 308), (308, 309, 311, 310), (310, 311, 313, 312), (312, 313, 315, 314), (314, 315, 317, 316), (316, 317, 319, 318), (318, 319, 321, 320), (320, 321, 323, 322), (322, 323, 325, 324), (324, 325, 327, 326), (326, 327, 329, 328), (328, 329, 331, 330), (330, 331, 333, 332), (332, 333, 335, 334), (334, 335, 337, 336), (336, 337, 339, 338), (338, 339, 341, 340), (340, 341, 343, 342), (342, 343, 345, 344), (344, 345, 347, 346), (346, 347, 349, 348), (348, 349, 351, 350), (350, 351, 353, 352), (352, 353, 355, 354), (354, 355, 357, 356), (356, 357, 359, 358), (358, 359, 361, 360), (360, 361, 363, 362), (362, 363, 365, 364), (364, 365, 367, 366), (366, 367, 369, 368), (368, 369, 371, 370), (370, 371, 373, 372), (372, 373, 375, 374), (374, 375, 377, 376), (376, 377, 379, 378), (378, 379, 381, 380), (380, 381, 383, 382), (382, 383, 385, 384), (384, 385, 387, 386), (386, 387, 389, 388), (388, 389, 391, 390), (390, 391, 393, 392), (392, 393, 395, 394), (394, 395, 397, 396), (396, 397, 399, 398), (398, 399, 401, 400), (400, 401, 403, 402), (402, 403, 405, 404), (404, 405, 407, 406), (406, 407, 409, 408), (408, 409, 411, 410), (410, 411, 413, 412), (412, 413, 415, 414), (414, 415, 417, 416), (416, 417, 419, 418), (418, 419, 421, 420), (420, 421, 423, 422), (422, 423, 425, 424), (424, 425, 427, 426), (426, 427, 429, 428), (428, 429, 431, 430), (430, 431, 433, 432), (432, 433, 435, 434), (434, 435, 437, 436), (436, 437, 439, 438), (438, 439, 441, 440), (440, 441, 443, 442), (442, 443, 445, 444), (444, 445, 447, 446), (446, 447, 449, 448), (448, 449, 451, 450), (450, 451, 453, 452), (452, 453, 455, 454), (454, 455, 457, 456), (456, 457, 459, 458), (458, 459, 461, 460), (460, 461, 463, 462), (462, 463, 465, 464), (464, 465, 467, 466), (466, 467, 469, 468), (468, 469, 471, 470), (470, 471, 473, 472), (472, 473, 475, 474), (474, 475, 477, 476), (476, 477, 479, 478), (478, 479, 481, 480), (480, 481, 483, 482), (482, 483, 485, 484), (484, 485, 487, 486), (486, 487, 489, 488), (488, 489, 491, 490), (490, 491, 493, 492), (492, 493, 495, 494), (494, 495, 497, 496), (496, 497, 499, 498), (498, 499, 501, 500), (500, 501, 503, 502), (502, 503, 505, 504), (504, 505, 507, 506), (506, 507, 509, 508), (508, 509, 511, 510), (510, 511, 513, 512), (512, 513, 515, 514), (514, 515, 517, 516), (516, 517, 519, 518), (518, 519, 521, 520), (520, 521, 523, 522), (522, 523, 525, 524), (524, 525, 527, 526), (526, 527, 529, 528), (528, 529, 531, 530), (530, 531, 533, 532), (532, 533, 535, 534), (534, 535, 537, 536), (536, 537, 539, 538), (538, 539, 541, 540), (540, 541, 543, 542), (542, 543, 545, 544), (544, 545, 547, 546), (546, 547, 549, 548), (548, 549, 551, 550), (550, 551, 553, 552), (552, 553, 555, 554), (554, 555, 557, 556), (556, 557, 559, 558), (558, 559, 561, 560), (560, 561, 563, 562), (562, 563, 565, 564), (564, 565, 567, 566), (566, 567, 569, 568), (568, 569, 571, 570), (570, 571, 573, 572), (572, 573, 575, 574), (574, 575, 577, 576), (576, 577, 579, 578), (578, 579, 581, 580), (580, 581, 583, 582), (582, 583, 585, 584), (584, 585, 587, 586), (586, 587, 589, 588), (588, 589, 591, 590), (590, 591, 593, 592), (592, 593, 595, 594), (594, 595, 597, 596), (596, 597, 599, 598), (598, 599, 601, 600), (600, 601, 603, 602), (602, 603, 605, 604), (604, 605, 607, 606), (606, 607, 609, 608), (608, 609, 611, 610), (610, 611, 613, 612), (612, 613, 615, 614), (614, 615, 617, 616), (616, 617, 619, 618), (618, 619, 621, 620), (620, 621, 623, 622), (622, 623, 625, 624), (624, 625, 627, 626), (626, 627, 629, 628), (628, 629, 631, 630), (630, 631, 633, 632), (632, 633, 635, 634), (634, 635, 637, 636), (636, 637, 639, 638), (638, 639, 641, 640), (640, 641, 643, 642), (642, 643, 645, 644), (644, 645, 647, 646), (646, 647, 649, 648), (648, 649, 651, 650), (650, 651, 653, 652), (652, 653, 655, 654), (654, 655, 657, 656), (656, 657, 659, 658), (658, 659, 661, 660), (660, 661, 663, 662), (662, 663, 665, 664), (664, 665, 667, 666), (666, 667, 669, 668), (668, 669, 671, 670), (670, 671, 673, 672), (672, 673, 675, 674), (674, 675, 677, 676), (676, 677, 679, 678), (678, 679, 681, 680), (680, 681, 683, 682), (682, 683, 685, 684), (684, 685, 687, 686), (686, 687, 689, 688), (688, 689, 691, 690), (690, 691, 693, 692), (692, 693, 695, 694), (694, 695, 697, 696), (696, 697, 699, 698), (698, 699, 701, 700), (700, 701, 703, 702), (702, 703, 705, 704), (704, 705, 707, 706), (706, 707, 709, 708), (708, 709, 711, 710), (710, 711, 713, 712), (712, 713, 715, 714), (714, 715, 717, 716), (716, 717, 719, 718), (718, 719, 721, 720), (720, 721, 723, 722), (722, 723, 725, 724), (724, 725, 727, 726), (726, 727, 729, 728), (728, 729, 731, 730), (730, 731, 733, 732), (732, 733, 735, 734), (734, 735, 737, 736), (736, 737, 739, 738), (738, 739, 741, 740), (740, 741, 743, 742), (742, 743, 745, 744), (744, 745, 747, 746), (746, 747, 749, 748), (748, 749, 751, 750), (750, 751, 753, 752), (752, 753, 755, 754), (754, 755, 757, 756), (756, 757, 759, 758), (758, 759, 761, 760), (760, 761, 763, 762), (762, 763, 765, 764), (764, 765, 767, 766), (766, 767, 769, 768), (768, 769, 771, 770), (770, 771, 773, 772), (772, 773, 775, 774), (774, 775, 777, 776), (776, 777, 779, 778), (778, 779, 781, 780), (780, 781, 783, 782), (782, 783, 785, 784), (784, 785, 787, 786), (786, 787, 789, 788), (788, 789, 791, 790), (790, 791, 793, 792), (792, 793, 795, 794), (794, 795, 797, 796), (796, 797, 799, 798), (798, 799, 801, 800), (800, 801, 803, 802), (802, 803, 805, 804), (804, 805, 807, 806), (806, 807, 809, 808), (808, 809, 811, 810), (810, 811, 813, 812), (812, 813, 815, 814), (814, 815, 817, 816), (816, 817, 819, 818), (818, 819, 821, 820), (820, 821, 823, 822), (822, 823, 825, 824), (824, 825, 827, 826), (826, 827, 829, 828), (828, 829, 831, 830), (830, 831, 833, 832), (832, 833, 835, 834), (834, 835, 837, 836), (836, 837, 839, 838), (838, 839, 841, 840), (840, 841, 843, 842), (842, 843, 845, 844), (844, 845, 847, 846), (846, 847, 849, 848), (848, 849, 851, 850), (850, 851, 853, 852), (852, 853, 855, 854), (854, 855, 857, 856), (856, 857, 859, 858), (858, 859, 861, 860), (860, 861, 863, 862), (862, 863, 865, 864), (864, 865, 867, 866), (866, 867, 869, 868), (868, 869, 871, 870), (870, 871, 873, 872), (872, 873, 875, 874), (874, 875, 877, 876), (876, 877, 879, 878), (878, 879, 881, 880), (880, 881, 883, 882), (882, 883, 885, 884), (884, 885, 887, 886), (886, 887, 889, 888), (888, 889, 891, 890), (890, 891, 893, 892), (892, 893, 895, 894), (894, 895, 897, 896), (896, 897, 899, 898), (898, 899, 901, 900), (900, 901, 903, 902), (902, 903, 905, 904), (904, 905, 907, 906), (906, 907, 909, 908), (908, 909, 911, 910), (910, 911, 913, 912), (912, 913, 915, 914), (914, 915, 917, 916), (916, 917, 919, 918), (918, 919, 921, 920), (920, 921, 923, 922), (922, 923, 925, 924), (924, 925, 927, 926), (926, 927, 929, 928), (928, 929, 931, 930), (930, 931, 933, 932), (932, 933, 935, 934), (934, 935, 937, 936), (936, 937, 939, 938), (938, 939, 941, 940), (940, 941, 943, 942), (942, 943, 945, 944), (944, 945, 947, 946), (946, 947, 949, 948), (948, 949, 951, 950), (950, 951, 953, 952), (952, 953, 955, 954), (954, 955, 957, 956), (956, 957, 959, 958), (958, 959, 961, 960), (960, 961, 963, 962), (962, 963, 965, 964), (964, 965, 967, 966), (966, 967, 969, 968), (968, 969, 971, 970), (970, 971, 973, 972), (972, 973, 975, 974), (974, 975, 977, 976), (976, 977, 979, 978), (978, 979, 981, 980), (980, 981, 983, 982), (982, 983, 985, 984), (984, 985, 987, 986), (986, 987, 989, 988), (988, 989, 991, 990), (990, 991, 993, 992), (992, 993, 995, 994), (994, 995, 997, 996), (3, 1, 999, 997, 995, 993, 991, 989, 987, 985, 983, 981, 979, 977, 975, 973, 971, 969, 967, 965, 963, 961, 959, 957, 955, 953, 951, 949, 947, 945, 943, 941, 939, 937, 935, 933, 931, 929, 927, 925, 923, 921, 919, 917, 915, 913, 911, 909, 907, 905, 903, 901, 899, 897, 895, 893, 891, 889, 887, 885, 883, 881, 879, 877, 875, 873, 871, 869, 867, 865, 863, 861, 859, 857, 855, 853, 851, 849, 847, 845, 843, 841, 839, 837, 835, 833, 831, 829, 827, 825, 823, 821, 819, 817, 815, 813, 811, 809, 807, 805, 803, 801, 799, 797, 795, 793, 791, 789, 787, 785, 783, 781, 779, 777, 775, 773, 771, 769, 767, 765, 763, 761, 759, 757, 755, 753, 751, 749, 747, 745, 743, 741, 739, 737, 735, 733, 731, 729, 727, 725, 723, 721, 719, 717, 715, 713, 711, 709, 707, 705, 703, 701, 699, 697, 695, 693, 691, 689, 687, 685, 683, 681, 679, 677, 675, 673, 671, 669, 667, 665, 663, 661, 659, 657, 655, 653, 651, 649, 647, 645, 643, 641, 639, 637, 635, 633, 631, 629, 627, 625, 623, 621, 619, 617, 615, 613, 611, 609, 607, 605, 603, 601, 599, 597, 595, 593, 591, 589, 587, 585, 583, 581, 579, 577, 575, 573, 571, 569, 567, 565, 563, 561, 559, 557, 555, 553, 551, 549, 547, 545, 543, 541, 539, 537, 535, 533, 531, 529, 527, 525, 523, 521, 519, 517, 515, 513, 511, 509, 507, 505, 503, 501, 499, 497, 495, 493, 491, 489, 487, 485, 483, 481, 479, 477, 475, 473, 471, 469, 467, 465, 463, 461, 459, 457, 455, 453, 451, 449, 447, 445, 443, 441, 439, 437, 435, 433, 431, 429, 427, 425, 423, 421, 419, 417, 415, 413, 411, 409, 407, 405, 403, 401, 399, 397, 395, 393, 391, 389, 387, 385, 383, 381, 379, 377, 375, 373, 371, 369, 367, 365, 363, 361, 359, 357, 355, 353, 351, 349, 347, 345, 343, 341, 339, 337, 335, 333, 331, 329, 327, 325, 323, 321, 319, 317, 315, 313, 311, 309, 307, 305, 303, 301, 299, 297, 295, 293, 291, 289, 287, 285, 283, 281, 279, 277, 275, 273, 271, 269, 267, 265, 263, 261, 259, 257, 255, 253, 251, 249, 247, 245, 243, 241, 239, 237, 235, 233, 231, 229, 227, 225, 223, 221, 219, 217, 215, 213, 211, 209, 207, 205, 203, 201, 199, 197, 195, 193, 191, 189, 187, 185, 183, 181, 179, 177, 175, 173, 171, 169, 167, 165, 163, 161, 159, 157, 155, 153, 151, 149, 147, 145, 143, 141, 139, 137, 135, 133, 131, 129, 127, 125, 123, 121, 119, 117, 115, 113, 111, 109, 107, 105, 103, 101, 99, 97, 95, 93, 91, 89, 87, 85, 83, 81, 79, 77, 75, 73, 71, 69, 67, 65, 63, 61, 59, 57, 55, 53, 51, 49, 47, 45, 43, 41, 39, 37, 35, 33, 31, 29, 27, 25, 23, 21, 19, 17, 15, 13, 11, 9, 7, 5), (996, 997, 999, 998), (998, 999, 1, 0), (0, 2, 4, 6, 8, 10, 12, 14, 16, 18, 20, 22, 24, 26, 28, 30, 32, 34, 36, 38, 40, 42, 44, 46, 48, 50, 52, 54, 56, 58, 60, 62, 64, 66, 68, 70, 72, 74, 76, 78, 80, 82, 84, 86, 88, 90, 92, 94, 96, 98, 100, 102, 104, 106, 108, 110, 112, 114, 116, 118, 120, 122, 124, 126, 128, 130, 132, 134, 136, 138, 140, 142, 144, 146, 148, 150, 152, 154, 156, 158, 160, 162, 164, 166, 168, 170, 172, 174, 176, 178, 180, 182, 184, 186, 188, 190, 192, 194, 196, 198, 200, 202, 204, 206, 208, 210, 212, 214, 216, 218, 220, 222, 224, 226, 228, 230, 232, 234, 236, 238, 240, 242, 244, 246, 248, 250, 252, 254, 256, 258, 260, 262, 264, 266, 268, 270, 272, 274, 276, 278, 280, 282, 284, 286, 288, 290, 292, 294, 296, 298, 300, 302, 304, 306, 308, 310, 312, 314, 316, 318, 320, 322, 324, 326, 328, 330, 332, 334, 336, 338, 340, 342, 344, 346, 348, 350, 352, 354, 356, 358, 360, 362, 364, 366, 368, 370, 372, 374, 376, 378, 380, 382, 384, 386, 388, 390, 392, 394, 396, 398, 400, 402, 404, 406, 408, 410, 412, 414, 416, 418, 420, 422, 424, 426, 428, 430, 432, 434, 436, 438, 440, 442, 444, 446, 448, 450, 452, 454, 456, 458, 460, 462, 464, 466, 468, 470, 472, 474, 476, 478, 480, 482, 484, 486, 488, 490, 492, 494, 496, 498, 500, 502, 504, 506, 508, 510, 512, 514, 516, 518, 520, 522, 524, 526, 528, 530, 532, 534, 536, 538, 540, 542, 544, 546, 548, 550, 552, 554, 556, 558, 560, 562, 564, 566, 568, 570, 572, 574, 576, 578, 580, 582, 584, 586, 588, 590, 592, 594, 596, 598, 600, 602, 604, 606, 608, 610, 612, 614, 616, 618, 620, 622, 624, 626, 628, 630, 632, 634, 636, 638, 640, 642, 644, 646, 648, 650, 652, 654, 656, 658, 660, 662, 664, 666, 668, 670, 672, 674, 676, 678, 680, 682, 684, 686, 688, 690, 692, 694, 696, 698, 700, 702, 704, 706, 708, 710, 712, 714, 716, 718, 720, 722, 724, 726, 728, 730, 732, 734, 736, 738, 740, 742, 744, 746, 748, 750, 752, 754, 756, 758, 760, 762, 764, 766, 768, 770, 772, 774, 776, 778, 780, 782, 784, 786, 788, 790, 792, 794, 796, 798, 800, 802, 804, 806, 808, 810, 812, 814, 816, 818, 820, 822, 824, 826, 828, 830, 832, 834, 836, 838, 840, 842, 844, 846, 848, 850, 852, 854, 856, 858, 860, 862, 864, 866, 868, 870, 872, 874, 876, 878, 880, 882, 884, 886, 888, 890, 892, 894, 896, 898, 900, 902, 904, 906, 908, 910, 912, 914, 916, 918, 920, 922, 924, 926, 928, 930, 932, 934, 936, 938, 940, 942, 944, 946, 948, 950, 952, 954, 956, 958, 960, 962, 964, 966, 968, 970, 972, 974, 976, 978, 980, 982, 984, 986, 988, 990, 992, 994, 996, 998)])
_uv = me_cone_002.uv_layers.new(name='UVMap')
_uv.uv.foreach_set('vector', [1.0, 0.5, 1.0, 1.0, 0.998, 1.0, 0.998, 0.5, 0.998, 0.5, 0.998, 1.0, 0.996, 1.0, 0.996, 0.5, 0.996, 0.5, 0.996, 1.0, 0.994, 1.0, 0.994, 0.5, 0.994, 0.5, 0.994, 1.0, 0.992, 1.0, 0.992, 0.5, 0.992, 0.5, 0.992, 1.0, 0.99, 1.0, 0.99, 0.5, 0.99, 0.5, 0.99, 1.0, 0.988, 1.0, 0.988, 0.5, 0.988, 0.5, 0.988, 1.0, 0.986, 1.0, 0.986, 0.5, 0.986, 0.5, 0.986, 1.0, 0.984, 1.0, 0.984, 0.5, 0.984, 0.5, 0.984, 1.0, 0.982, 1.0, 0.982, 0.5, 0.982, 0.5, 0.982, 1.0, 0.98, 1.0, 0.98, 0.5, 0.98, 0.5, 0.98, 1.0, 0.978, 1.0, 0.978, 0.5, 0.978, 0.5, 0.978, 1.0, 0.976, 1.0, 0.976, 0.5, 0.976, 0.5, 0.976, 1.0, 0.974, 1.0, 0.974, 0.5, 0.974, 0.5, 0.974, 1.0, 0.972, 1.0, 0.972, 0.5, 0.972, 0.5, 0.972, 1.0, 0.97, 1.0, 0.97, 0.5, 0.97, 0.5, 0.97, 1.0, 0.968, 1.0, 0.968, 0.5, 0.968, 0.5, 0.968, 1.0, 0.966, 1.0, 0.966, 0.5, 0.966, 0.5, 0.966, 1.0, 0.964, 1.0, 0.964, 0.5, 0.964, 0.5, 0.964, 1.0, 0.962, 1.0, 0.962, 0.5, 0.962, 0.5, 0.962, 1.0, 0.96, 1.0, 0.96, 0.5, 0.96, 0.5, 0.96, 1.0, 0.958, 1.0, 0.958, 0.5, 0.958, 0.5, 0.958, 1.0, 0.956, 1.0, 0.956, 0.5, 0.956, 0.5, 0.956, 1.0, 0.954, 1.0, 0.954, 0.5, 0.954, 0.5, 0.954, 1.0, 0.952, 1.0, 0.952, 0.5, 0.952, 0.5, 0.952, 1.0, 0.95, 1.0, 0.95, 0.5, 0.95, 0.5, 0.95, 1.0, 0.948, 1.0, 0.948, 0.5, 0.948, 0.5, 0.948, 1.0, 0.946, 1.0, 0.946, 0.5, 0.946, 0.5, 0.946, 1.0, 0.944, 1.0, 0.944, 0.5, 0.944, 0.5, 0.944, 1.0, 0.942, 1.0, 0.942, 0.5, 0.942, 0.5, 0.942, 1.0, 0.94, 1.0, 0.94, 0.5, 0.94, 0.5, 0.94, 1.0, 0.938, 1.0, 0.938, 0.5, 0.938, 0.5, 0.938, 1.0, 0.936, 1.0, 0.936, 0.5, 0.936, 0.5, 0.936, 1.0, 0.934, 1.0, 0.934, 0.5, 0.934, 0.5, 0.934, 1.0, 0.932, 1.0, 0.932, 0.5, 0.932, 0.5, 0.932, 1.0, 0.93, 1.0, 0.93, 0.5, 0.93, 0.5, 0.93, 1.0, 0.928, 1.0, 0.928, 0.5, 0.928, 0.5, 0.928, 1.0, 0.926, 1.0, 0.926, 0.5, 0.926, 0.5, 0.926, 1.0, 0.924, 1.0, 0.924, 0.5, 0.924, 0.5, 0.924, 1.0, 0.922, 1.0, 0.922, 0.5, 0.922, 0.5, 0.922, 1.0, 0.92, 1.0, 0.92, 0.5, 0.92, 0.5, 0.92, 1.0, 0.918, 1.0, 0.918, 0.5, 0.918, 0.5, 0.918, 1.0, 0.916, 1.0, 0.916, 0.5, 0.916, 0.5, 0.916, 1.0, 0.914, 1.0, 0.914, 0.5, 0.914, 0.5, 0.914, 1.0, 0.912, 1.0, 0.912, 0.5, 0.912, 0.5, 0.912, 1.0, 0.91, 1.0, 0.91, 0.5, 0.91, 0.5, 0.91, 1.0, 0.908, 1.0, 0.908, 0.5, 0.908, 0.5, 0.908, 1.0, 0.906, 1.0, 0.906, 0.5, 0.906, 0.5, 0.906, 1.0, 0.904, 1.0, 0.904, 0.5, 0.904, 0.5, 0.904, 1.0, 0.902, 1.0, 0.902, 0.5, 0.902, 0.5, 0.902, 1.0, 0.9, 1.0, 0.9, 0.5, 0.9, 0.5, 0.9, 1.0, 0.898, 1.0, 0.898, 0.5, 0.898, 0.5, 0.898, 1.0, 0.896, 1.0, 0.896, 0.5, 0.896, 0.5, 0.896, 1.0, 0.894, 1.0, 0.894, 0.5, 0.894, 0.5, 0.894, 1.0, 0.892, 1.0, 0.892, 0.5, 0.892, 0.5, 0.892, 1.0, 0.89, 1.0, 0.89, 0.5, 0.89, 0.5, 0.89, 1.0, 0.888, 1.0, 0.888, 0.5, 0.888, 0.5, 0.888, 1.0, 0.886, 1.0, 0.886, 0.5, 0.886, 0.5, 0.886, 1.0, 0.884, 1.0, 0.884, 0.5, 0.884, 0.5, 0.884, 1.0, 0.882, 1.0, 0.882, 0.5, 0.882, 0.5, 0.882, 1.0, 0.88, 1.0, 0.88, 0.5, 0.88, 0.5, 0.88, 1.0, 0.878, 1.0, 0.878, 0.5, 0.878, 0.5, 0.878, 1.0, 0.876, 1.0, 0.876, 0.5, 0.876, 0.5, 0.876, 1.0, 0.874, 1.0, 0.874, 0.5, 0.874, 0.5, 0.874, 1.0, 0.872, 1.0, 0.872, 0.5, 0.872, 0.5, 0.872, 1.0, 0.87, 1.0, 0.87, 0.5, 0.87, 0.5, 0.87, 1.0, 0.868, 1.0, 0.868, 0.5, 0.868, 0.5, 0.868, 1.0, 0.866, 1.0, 0.866, 0.5, 0.866, 0.5, 0.866, 1.0, 0.864, 1.0, 0.864, 0.5, 0.864, 0.5, 0.864, 1.0, 0.862, 1.0, 0.862, 0.5, 0.862, 0.5, 0.862, 1.0, 0.86, 1.0, 0.86, 0.5, 0.86, 0.5, 0.86, 1.0, 0.858, 1.0, 0.858, 0.5, 0.858, 0.5, 0.858, 1.0, 0.856, 1.0, 0.856, 0.5, 0.856, 0.5, 0.856, 1.0, 0.854, 1.0, 0.854, 0.5, 0.854, 0.5, 0.854, 1.0, 0.852, 1.0, 0.852, 0.5, 0.852, 0.5, 0.852, 1.0, 0.85, 1.0, 0.85, 0.5, 0.85, 0.5, 0.85, 1.0, 0.848, 1.0, 0.848, 0.5, 0.848, 0.5, 0.848, 1.0, 0.846, 1.0, 0.846, 0.5, 0.846, 0.5, 0.846, 1.0, 0.844, 1.0, 0.844, 0.5, 0.844, 0.5, 0.844, 1.0, 0.842, 1.0, 0.842, 0.5, 0.842, 0.5, 0.842, 1.0, 0.84, 1.0, 0.84, 0.5, 0.84, 0.5, 0.84, 1.0, 0.838, 1.0, 0.838, 0.5, 0.838, 0.5, 0.838, 1.0, 0.836, 1.0, 0.836, 0.5, 0.836, 0.5, 0.836, 1.0, 0.834, 1.0, 0.834, 0.5, 0.834, 0.5, 0.834, 1.0, 0.832, 1.0, 0.832, 0.5, 0.832, 0.5, 0.832, 1.0, 0.83, 1.0, 0.83, 0.5, 0.83, 0.5, 0.83, 1.0, 0.828, 1.0, 0.828, 0.5, 0.828, 0.5, 0.828, 1.0, 0.826, 1.0, 0.826, 0.5, 0.826, 0.5, 0.826, 1.0, 0.824, 1.0, 0.824, 0.5, 0.824, 0.5, 0.824, 1.0, 0.822, 1.0, 0.822, 0.5, 0.822, 0.5, 0.822, 1.0, 0.82, 1.0, 0.82, 0.5, 0.82, 0.5, 0.82, 1.0, 0.818, 1.0, 0.818, 0.5, 0.818, 0.5, 0.818, 1.0, 0.816, 1.0, 0.816, 0.5, 0.816, 0.5, 0.816, 1.0, 0.814, 1.0, 0.814, 0.5, 0.814, 0.5, 0.814, 1.0, 0.812, 1.0, 0.812, 0.5, 0.812, 0.5, 0.812, 1.0, 0.81, 1.0, 0.81, 0.5, 0.81, 0.5, 0.81, 1.0, 0.808, 1.0, 0.808, 0.5, 0.808, 0.5, 0.808, 1.0, 0.806, 1.0, 0.806, 0.5, 0.806, 0.5, 0.806, 1.0, 0.804, 1.0, 0.804, 0.5, 0.804, 0.5, 0.804, 1.0, 0.802, 1.0, 0.802, 0.5, 0.802, 0.5, 0.802, 1.0, 0.8, 1.0, 0.8, 0.5, 0.8, 0.5, 0.8, 1.0, 0.798, 1.0, 0.798, 0.5, 0.798, 0.5, 0.798, 1.0, 0.796, 1.0, 0.796, 0.5, 0.796, 0.5, 0.796, 1.0, 0.794, 1.0, 0.794, 0.5, 0.794, 0.5, 0.794, 1.0, 0.792, 1.0, 0.792, 0.5, 0.792, 0.5, 0.792, 1.0, 0.79, 1.0, 0.79, 0.5, 0.79, 0.5, 0.79, 1.0, 0.788, 1.0, 0.788, 0.5, 0.788, 0.5, 0.788, 1.0, 0.786, 1.0, 0.786, 0.5, 0.786, 0.5, 0.786, 1.0, 0.784, 1.0, 0.784, 0.5, 0.784, 0.5, 0.784, 1.0, 0.782, 1.0, 0.782, 0.5, 0.782, 0.5, 0.782, 1.0, 0.78, 1.0, 0.78, 0.5, 0.78, 0.5, 0.78, 1.0, 0.778, 1.0, 0.778, 0.5, 0.778, 0.5, 0.778, 1.0, 0.776, 1.0, 0.776, 0.5, 0.776, 0.5, 0.776, 1.0, 0.774, 1.0, 0.774, 0.5, 0.774, 0.5, 0.774, 1.0, 0.772, 1.0, 0.772, 0.5, 0.772, 0.5, 0.772, 1.0, 0.77, 1.0, 0.77, 0.5, 0.77, 0.5, 0.77, 1.0, 0.768, 1.0, 0.768, 0.5, 0.768, 0.5, 0.768, 1.0, 0.766, 1.0, 0.766, 0.5, 0.766, 0.5, 0.766, 1.0, 0.764, 1.0, 0.764, 0.5, 0.764, 0.5, 0.764, 1.0, 0.762, 1.0, 0.762, 0.5, 0.762, 0.5, 0.762, 1.0, 0.76, 1.0, 0.76, 0.5, 0.76, 0.5, 0.76, 1.0, 0.758, 1.0, 0.758, 0.5, 0.758, 0.5, 0.758, 1.0, 0.756, 1.0, 0.756, 0.5, 0.756, 0.5, 0.756, 1.0, 0.754, 1.0, 0.754, 0.5, 0.754, 0.5, 0.754, 1.0, 0.752, 1.0, 0.752, 0.5, 0.752, 0.5, 0.752, 1.0, 0.75, 1.0, 0.75, 0.5, 0.75, 0.5, 0.75, 1.0, 0.748, 1.0, 0.748, 0.5, 0.748, 0.5, 0.748, 1.0, 0.746, 1.0, 0.746, 0.5, 0.746, 0.5, 0.746, 1.0, 0.744, 1.0, 0.744, 0.5, 0.744, 0.5, 0.744, 1.0, 0.742, 1.0, 0.742, 0.5, 0.742, 0.5, 0.742, 1.0, 0.74, 1.0, 0.74, 0.5, 0.74, 0.5, 0.74, 1.0, 0.738, 1.0, 0.738, 0.5, 0.738, 0.5, 0.738, 1.0, 0.736, 1.0, 0.736, 0.5, 0.736, 0.5, 0.736, 1.0, 0.734, 1.0, 0.734, 0.5, 0.734, 0.5, 0.734, 1.0, 0.732, 1.0, 0.732, 0.5, 0.732, 0.5, 0.732, 1.0, 0.73, 1.0, 0.73, 0.5, 0.73, 0.5, 0.73, 1.0, 0.728, 1.0, 0.728, 0.5, 0.728, 0.5, 0.728, 1.0, 0.726, 1.0, 0.726, 0.5, 0.726, 0.5, 0.726, 1.0, 0.724, 1.0, 0.724, 0.5, 0.724, 0.5, 0.724, 1.0, 0.722, 1.0, 0.722, 0.5, 0.722, 0.5, 0.722, 1.0, 0.72, 1.0, 0.72, 0.5, 0.72, 0.5, 0.72, 1.0, 0.718, 1.0, 0.718, 0.5, 0.718, 0.5, 0.718, 1.0, 0.716, 1.0, 0.716, 0.5, 0.716, 0.5, 0.716, 1.0, 0.714, 1.0, 0.714, 0.5, 0.714, 0.5, 0.714, 1.0, 0.712, 1.0, 0.712, 0.5, 0.712, 0.5, 0.712, 1.0, 0.71, 1.0, 0.71, 0.5, 0.71, 0.5, 0.71, 1.0, 0.708, 1.0, 0.708, 0.5, 0.708, 0.5, 0.708, 1.0, 0.706, 1.0, 0.706, 0.5, 0.706, 0.5, 0.706, 1.0, 0.704, 1.0, 0.704, 0.5, 0.704, 0.5, 0.704, 1.0, 0.702, 1.0, 0.702, 0.5, 0.702, 0.5, 0.702, 1.0, 0.7, 1.0, 0.7, 0.5, 0.7, 0.5, 0.7, 1.0, 0.698, 1.0, 0.698, 0.5, 0.698, 0.5, 0.698, 1.0, 0.696, 1.0, 0.696, 0.5, 0.696, 0.5, 0.696, 1.0, 0.694, 1.0, 0.694, 0.5, 0.694, 0.5, 0.694, 1.0, 0.692, 1.0, 0.692, 0.5, 0.692, 0.5, 0.692, 1.0, 0.69, 1.0, 0.69, 0.5, 0.69, 0.5, 0.69, 1.0, 0.688, 1.0, 0.688, 0.5, 0.688, 0.5, 0.688, 1.0, 0.686, 1.0, 0.686, 0.5, 0.686, 0.5, 0.686, 1.0, 0.684, 1.0, 0.684, 0.5, 0.684, 0.5, 0.684, 1.0, 0.682, 1.0, 0.682, 0.5, 0.682, 0.5, 0.682, 1.0, 0.68, 1.0, 0.68, 0.5, 0.68, 0.5, 0.68, 1.0, 0.678, 1.0, 0.678, 0.5, 0.678, 0.5, 0.678, 1.0, 0.676, 1.0, 0.676, 0.5, 0.676, 0.5, 0.676, 1.0, 0.674, 1.0, 0.674, 0.5, 0.674, 0.5, 0.674, 1.0, 0.672, 1.0, 0.672, 0.5, 0.672, 0.5, 0.672, 1.0, 0.67, 1.0, 0.67, 0.5, 0.67, 0.5, 0.67, 1.0, 0.668, 1.0, 0.668, 0.5, 0.668, 0.5, 0.668, 1.0, 0.666, 1.0, 0.666, 0.5, 0.666, 0.5, 0.666, 1.0, 0.664, 1.0, 0.664, 0.5, 0.664, 0.5, 0.664, 1.0, 0.662, 1.0, 0.662, 0.5, 0.662, 0.5, 0.662, 1.0, 0.66, 1.0, 0.66, 0.5, 0.66, 0.5, 0.66, 1.0, 0.658, 1.0, 0.658, 0.5, 0.658, 0.5, 0.658, 1.0, 0.656, 1.0, 0.656, 0.5, 0.656, 0.5, 0.656, 1.0, 0.654, 1.0, 0.654, 0.5, 0.654, 0.5, 0.654, 1.0, 0.652, 1.0, 0.652, 0.5, 0.652, 0.5, 0.652, 1.0, 0.65, 1.0, 0.65, 0.5, 0.65, 0.5, 0.65, 1.0, 0.648, 1.0, 0.648, 0.5, 0.648, 0.5, 0.648, 1.0, 0.646, 1.0, 0.646, 0.5, 0.646, 0.5, 0.646, 1.0, 0.644, 1.0, 0.644, 0.5, 0.644, 0.5, 0.644, 1.0, 0.642, 1.0, 0.642, 0.5, 0.642, 0.5, 0.642, 1.0, 0.64, 1.0, 0.64, 0.5, 0.64, 0.5, 0.64, 1.0, 0.638, 1.0, 0.638, 0.5, 0.638, 0.5, 0.638, 1.0, 0.636, 1.0, 0.636, 0.5, 0.636, 0.5, 0.636, 1.0, 0.634, 1.0, 0.634, 0.5, 0.634, 0.5, 0.634, 1.0, 0.632, 1.0, 0.632, 0.5, 0.632, 0.5, 0.632, 1.0, 0.63, 1.0, 0.63, 0.5, 0.63, 0.5, 0.63, 1.0, 0.628, 1.0, 0.628, 0.5, 0.628, 0.5, 0.628, 1.0, 0.626, 1.0, 0.626, 0.5, 0.626, 0.5, 0.626, 1.0, 0.624, 1.0, 0.624, 0.5, 0.624, 0.5, 0.624, 1.0, 0.622, 1.0, 0.622, 0.5, 0.622, 0.5, 0.622, 1.0, 0.62, 1.0, 0.62, 0.5, 0.62, 0.5, 0.62, 1.0, 0.618, 1.0, 0.618, 0.5, 0.618, 0.5, 0.618, 1.0, 0.616, 1.0, 0.616, 0.5, 0.616, 0.5, 0.616, 1.0, 0.614, 1.0, 0.614, 0.5, 0.614, 0.5, 0.614, 1.0, 0.612, 1.0, 0.612, 0.5, 0.612, 0.5, 0.612, 1.0, 0.61, 1.0, 0.61, 0.5, 0.61, 0.5, 0.61, 1.0, 0.608, 1.0, 0.608, 0.5, 0.608, 0.5, 0.608, 1.0, 0.606, 1.0, 0.606, 0.5, 0.606, 0.5, 0.606, 1.0, 0.604, 1.0, 0.604, 0.5, 0.604, 0.5, 0.604, 1.0, 0.602, 1.0, 0.602, 0.5, 0.602, 0.5, 0.602, 1.0, 0.6, 1.0, 0.6, 0.5, 0.6, 0.5, 0.6, 1.0, 0.598, 1.0, 0.598, 0.5, 0.598, 0.5, 0.598, 1.0, 0.596, 1.0, 0.596, 0.5, 0.596, 0.5, 0.596, 1.0, 0.594, 1.0, 0.594, 0.5, 0.594, 0.5, 0.594, 1.0, 0.592, 1.0, 0.592, 0.5, 0.592, 0.5, 0.592, 1.0, 0.59, 1.0, 0.59, 0.5, 0.59, 0.5, 0.59, 1.0, 0.588, 1.0, 0.588, 0.5, 0.588, 0.5, 0.588, 1.0, 0.586, 1.0, 0.586, 0.5, 0.586, 0.5, 0.586, 1.0, 0.584, 1.0, 0.584, 0.5, 0.584, 0.5, 0.584, 1.0, 0.582, 1.0, 0.582, 0.5, 0.582, 0.5, 0.582, 1.0, 0.58, 1.0, 0.58, 0.5, 0.58, 0.5, 0.58, 1.0, 0.578, 1.0, 0.578, 0.5, 0.578, 0.5, 0.578, 1.0, 0.576, 1.0, 0.576, 0.5, 0.576, 0.5, 0.576, 1.0, 0.574, 1.0, 0.574, 0.5, 0.574, 0.5, 0.574, 1.0, 0.572, 1.0, 0.572, 0.5, 0.572, 0.5, 0.572, 1.0, 0.57, 1.0, 0.57, 0.5, 0.57, 0.5, 0.57, 1.0, 0.568, 1.0, 0.568, 0.5, 0.568, 0.5, 0.568, 1.0, 0.566, 1.0, 0.566, 0.5, 0.566, 0.5, 0.566, 1.0, 0.564, 1.0, 0.564, 0.5, 0.564, 0.5, 0.564, 1.0, 0.562, 1.0, 0.562, 0.5, 0.562, 0.5, 0.562, 1.0, 0.56, 1.0, 0.56, 0.5, 0.56, 0.5, 0.56, 1.0, 0.558, 1.0, 0.558, 0.5, 0.558, 0.5, 0.558, 1.0, 0.556, 1.0, 0.556, 0.5, 0.556, 0.5, 0.556, 1.0, 0.554, 1.0, 0.554, 0.5, 0.554, 0.5, 0.554, 1.0, 0.552, 1.0, 0.552, 0.5, 0.552, 0.5, 0.552, 1.0, 0.55, 1.0, 0.55, 0.5, 0.55, 0.5, 0.55, 1.0, 0.548, 1.0, 0.548, 0.5, 0.548, 0.5, 0.548, 1.0, 0.546, 1.0, 0.546, 0.5, 0.546, 0.5, 0.546, 1.0, 0.544, 1.0, 0.544, 0.5, 0.544, 0.5, 0.544, 1.0, 0.542, 1.0, 0.542, 0.5, 0.542, 0.5, 0.542, 1.0, 0.54, 1.0, 0.54, 0.5, 0.54, 0.5, 0.54, 1.0, 0.538, 1.0, 0.538, 0.5, 0.538, 0.5, 0.538, 1.0, 0.536, 1.0, 0.536, 0.5, 0.536, 0.5, 0.536, 1.0, 0.534, 1.0, 0.534, 0.5, 0.534, 0.5, 0.534, 1.0, 0.532, 1.0, 0.532, 0.5, 0.532, 0.5, 0.532, 1.0, 0.53, 1.0, 0.53, 0.5, 0.53, 0.5, 0.53, 1.0, 0.528, 1.0, 0.528, 0.5, 0.528, 0.5, 0.528, 1.0, 0.526, 1.0, 0.526, 0.5, 0.526, 0.5, 0.526, 1.0, 0.524, 1.0, 0.524, 0.5, 0.524, 0.5, 0.524, 1.0, 0.522, 1.0, 0.522, 0.5, 0.522, 0.5, 0.522, 1.0, 0.52, 1.0, 0.52, 0.5, 0.52, 0.5, 0.52, 1.0, 0.518, 1.0, 0.518, 0.5, 0.518, 0.5, 0.518, 1.0, 0.516, 1.0, 0.516, 0.5, 0.516, 0.5, 0.516, 1.0, 0.514, 1.0, 0.514, 0.5, 0.514, 0.5, 0.514, 1.0, 0.512, 1.0, 0.512, 0.5, 0.512, 0.5, 0.512, 1.0, 0.51, 1.0, 0.51, 0.5, 0.51, 0.5, 0.51, 1.0, 0.508, 1.0, 0.508, 0.5, 0.508, 0.5, 0.508, 1.0, 0.506, 1.0, 0.506, 0.5, 0.506, 0.5, 0.506, 1.0, 0.504, 1.0, 0.504, 0.5, 0.504, 0.5, 0.504, 1.0, 0.502, 1.0, 0.502, 0.5, 0.502, 0.5, 0.502, 1.0, 0.5, 1.0, 0.5, 0.5, 0.5, 0.5, 0.5, 1.0, 0.498, 1.0, 0.498, 0.5, 0.498, 0.5, 0.498, 1.0, 0.496, 1.0, 0.496, 0.5, 0.496, 0.5, 0.496, 1.0, 0.494, 1.0, 0.494, 0.5, 0.494, 0.5, 0.494, 1.0, 0.492, 1.0, 0.492, 0.5, 0.492, 0.5, 0.492, 1.0, 0.49, 1.0, 0.49, 0.5, 0.49, 0.5, 0.49, 1.0, 0.488, 1.0, 0.488, 0.5, 0.488, 0.5, 0.488, 1.0, 0.486, 1.0, 0.486, 0.5, 0.486, 0.5, 0.486, 1.0, 0.484, 1.0, 0.484, 0.5, 0.484, 0.5, 0.484, 1.0, 0.482, 1.0, 0.482, 0.5, 0.482, 0.5, 0.482, 1.0, 0.48, 1.0, 0.48, 0.5, 0.48, 0.5, 0.48, 1.0, 0.478, 1.0, 0.478, 0.5, 0.478, 0.5, 0.478, 1.0, 0.476, 1.0, 0.476, 0.5, 0.476, 0.5, 0.476, 1.0, 0.474, 1.0, 0.474, 0.5, 0.474, 0.5, 0.474, 1.0, 0.472, 1.0, 0.472, 0.5, 0.472, 0.5, 0.472, 1.0, 0.47, 1.0, 0.47, 0.5, 0.47, 0.5, 0.47, 1.0, 0.468, 1.0, 0.468, 0.5, 0.468, 0.5, 0.468, 1.0, 0.466, 1.0, 0.466, 0.5, 0.466, 0.5, 0.466, 1.0, 0.464, 1.0, 0.464, 0.5, 0.464, 0.5, 0.464, 1.0, 0.462, 1.0, 0.462, 0.5, 0.462, 0.5, 0.462, 1.0, 0.46, 1.0, 0.46, 0.5, 0.46, 0.5, 0.46, 1.0, 0.458, 1.0, 0.458, 0.5, 0.458, 0.5, 0.458, 1.0, 0.456, 1.0, 0.456, 0.5, 0.456, 0.5, 0.456, 1.0, 0.454, 1.0, 0.454, 0.5, 0.454, 0.5, 0.454, 1.0, 0.452, 1.0, 0.452, 0.5, 0.452, 0.5, 0.452, 1.0, 0.45, 1.0, 0.45, 0.5, 0.45, 0.5, 0.45, 1.0, 0.448, 1.0, 0.448, 0.5, 0.448, 0.5, 0.448, 1.0, 0.446, 1.0, 0.446, 0.5, 0.446, 0.5, 0.446, 1.0, 0.444, 1.0, 0.444, 0.5, 0.444, 0.5, 0.444, 1.0, 0.442, 1.0, 0.442, 0.5, 0.442, 0.5, 0.442, 1.0, 0.44, 1.0, 0.44, 0.5, 0.44, 0.5, 0.44, 1.0, 0.438, 1.0, 0.438, 0.5, 0.438, 0.5, 0.438, 1.0, 0.436, 1.0, 0.436, 0.5, 0.436, 0.5, 0.436, 1.0, 0.434, 1.0, 0.434, 0.5, 0.434, 0.5, 0.434, 1.0, 0.432, 1.0, 0.432, 0.5, 0.432, 0.5, 0.432, 1.0, 0.43, 1.0, 0.43, 0.5, 0.43, 0.5, 0.43, 1.0, 0.428, 1.0, 0.428, 0.5, 0.428, 0.5, 0.428, 1.0, 0.426, 1.0, 0.426, 0.5, 0.426, 0.5, 0.426, 1.0, 0.424, 1.0, 0.424, 0.5, 0.424, 0.5, 0.424, 1.0, 0.422, 1.0, 0.422, 0.5, 0.422, 0.5, 0.422, 1.0, 0.42, 1.0, 0.42, 0.5, 0.42, 0.5, 0.42, 1.0, 0.418, 1.0, 0.418, 0.5, 0.418, 0.5, 0.418, 1.0, 0.416, 1.0, 0.416, 0.5, 0.416, 0.5, 0.416, 1.0, 0.414, 1.0, 0.414, 0.5, 0.414, 0.5, 0.414, 1.0, 0.412, 1.0, 0.412, 0.5, 0.412, 0.5, 0.412, 1.0, 0.41, 1.0, 0.41, 0.5, 0.41, 0.5, 0.41, 1.0, 0.408, 1.0, 0.408, 0.5, 0.408, 0.5, 0.408, 1.0, 0.406, 1.0, 0.406, 0.5, 0.406, 0.5, 0.406, 1.0, 0.404, 1.0, 0.404, 0.5, 0.404, 0.5, 0.404, 1.0, 0.402, 1.0, 0.402, 0.5, 0.402, 0.5, 0.402, 1.0, 0.4, 1.0, 0.4, 0.5, 0.4, 0.5, 0.4, 1.0, 0.398, 1.0, 0.398, 0.5, 0.398, 0.5, 0.398, 1.0, 0.396, 1.0, 0.396, 0.5, 0.396, 0.5, 0.396, 1.0, 0.394, 1.0, 0.394, 0.5, 0.394, 0.5, 0.394, 1.0, 0.392, 1.0, 0.392, 0.5, 0.392, 0.5, 0.392, 1.0, 0.39, 1.0, 0.39, 0.5, 0.39, 0.5, 0.39, 1.0, 0.388, 1.0, 0.388, 0.5, 0.388, 0.5, 0.388, 1.0, 0.386, 1.0, 0.386, 0.5, 0.386, 0.5, 0.386, 1.0, 0.384, 1.0, 0.384, 0.5, 0.384, 0.5, 0.384, 1.0, 0.382, 1.0, 0.382, 0.5, 0.382, 0.5, 0.382, 1.0, 0.38, 1.0, 0.38, 0.5, 0.38, 0.5, 0.38, 1.0, 0.378, 1.0, 0.378, 0.5, 0.378, 0.5, 0.378, 1.0, 0.376, 1.0, 0.376, 0.5, 0.376, 0.5, 0.376, 1.0, 0.374, 1.0, 0.374, 0.5, 0.374, 0.5, 0.374, 1.0, 0.372, 1.0, 0.372, 0.5, 0.372, 0.5, 0.372, 1.0, 0.37, 1.0, 0.37, 0.5, 0.37, 0.5, 0.37, 1.0, 0.368, 1.0, 0.368, 0.5, 0.368, 0.5, 0.368, 1.0, 0.366, 1.0, 0.366, 0.5, 0.366, 0.5, 0.366, 1.0, 0.364, 1.0, 0.364, 0.5, 0.364, 0.5, 0.364, 1.0, 0.362, 1.0, 0.362, 0.5, 0.362, 0.5, 0.362, 1.0, 0.36, 1.0, 0.36, 0.5, 0.36, 0.5, 0.36, 1.0, 0.358, 1.0, 0.358, 0.5, 0.358, 0.5, 0.358, 1.0, 0.356, 1.0, 0.356, 0.5, 0.356, 0.5, 0.356, 1.0, 0.354, 1.0, 0.354, 0.5, 0.354, 0.5, 0.354, 1.0, 0.352, 1.0, 0.352, 0.5, 0.352, 0.5, 0.352, 1.0, 0.35, 1.0, 0.35, 0.5, 0.35, 0.5, 0.35, 1.0, 0.348, 1.0, 0.348, 0.5, 0.348, 0.5, 0.348, 1.0, 0.346, 1.0, 0.346, 0.5, 0.346, 0.5, 0.346, 1.0, 0.344, 1.0, 0.344, 0.5, 0.344, 0.5, 0.344, 1.0, 0.342, 1.0, 0.342, 0.5, 0.342, 0.5, 0.342, 1.0, 0.34, 1.0, 0.34, 0.5, 0.34, 0.5, 0.34, 1.0, 0.338, 1.0, 0.338, 0.5, 0.338, 0.5, 0.338, 1.0, 0.336, 1.0, 0.336, 0.5, 0.336, 0.5, 0.336, 1.0, 0.334, 1.0, 0.334, 0.5, 0.334, 0.5, 0.334, 1.0, 0.332, 1.0, 0.332, 0.5, 0.332, 0.5, 0.332, 1.0, 0.33, 1.0, 0.33, 0.5, 0.33, 0.5, 0.33, 1.0, 0.328, 1.0, 0.328, 0.5, 0.328, 0.5, 0.328, 1.0, 0.326, 1.0, 0.326, 0.5, 0.326, 0.5, 0.326, 1.0, 0.324, 1.0, 0.324, 0.5, 0.324, 0.5, 0.324, 1.0, 0.322, 1.0, 0.322, 0.5, 0.322, 0.5, 0.322, 1.0, 0.32, 1.0, 0.32, 0.5, 0.32, 0.5, 0.32, 1.0, 0.318, 1.0, 0.318, 0.5, 0.318, 0.5, 0.318, 1.0, 0.316, 1.0, 0.316, 0.5, 0.316, 0.5, 0.316, 1.0, 0.314, 1.0, 0.314, 0.5, 0.314, 0.5, 0.314, 1.0, 0.312, 1.0, 0.312, 0.5, 0.312, 0.5, 0.312, 1.0, 0.31, 1.0, 0.31, 0.5, 0.31, 0.5, 0.31, 1.0, 0.308, 1.0, 0.308, 0.5, 0.308, 0.5, 0.308, 1.0, 0.306, 1.0, 0.306, 0.5, 0.306, 0.5, 0.306, 1.0, 0.304, 1.0, 0.304, 0.5, 0.304, 0.5, 0.304, 1.0, 0.302, 1.0, 0.302, 0.5, 0.302, 0.5, 0.302, 1.0, 0.3, 1.0, 0.3, 0.5, 0.3, 0.5, 0.3, 1.0, 0.298, 1.0, 0.298, 0.5, 0.298, 0.5, 0.298, 1.0, 0.296, 1.0, 0.296, 0.5, 0.296, 0.5, 0.296, 1.0, 0.294, 1.0, 0.294, 0.5, 0.294, 0.5, 0.294, 1.0, 0.292, 1.0, 0.292, 0.5, 0.292, 0.5, 0.292, 1.0, 0.29, 1.0, 0.29, 0.5, 0.29, 0.5, 0.29, 1.0, 0.288, 1.0, 0.288, 0.5, 0.288, 0.5, 0.288, 1.0, 0.286, 1.0, 0.286, 0.5, 0.286, 0.5, 0.286, 1.0, 0.284, 1.0, 0.284, 0.5, 0.284, 0.5, 0.284, 1.0, 0.282, 1.0, 0.282, 0.5, 0.282, 0.5, 0.282, 1.0, 0.28, 1.0, 0.28, 0.5, 0.28, 0.5, 0.28, 1.0, 0.278, 1.0, 0.278, 0.5, 0.278, 0.5, 0.278, 1.0, 0.276, 1.0, 0.276, 0.5, 0.276, 0.5, 0.276, 1.0, 0.274, 1.0, 0.274, 0.5, 0.274, 0.5, 0.274, 1.0, 0.272, 1.0, 0.272, 0.5, 0.272, 0.5, 0.272, 1.0, 0.27, 1.0, 0.27, 0.5, 0.27, 0.5, 0.27, 1.0, 0.268, 1.0, 0.268, 0.5, 0.268, 0.5, 0.268, 1.0, 0.266, 1.0, 0.266, 0.5, 0.266, 0.5, 0.266, 1.0, 0.264, 1.0, 0.264, 0.5, 0.264, 0.5, 0.264, 1.0, 0.262, 1.0, 0.262, 0.5, 0.262, 0.5, 0.262, 1.0, 0.26, 1.0, 0.26, 0.5, 0.26, 0.5, 0.26, 1.0, 0.258, 1.0, 0.258, 0.5, 0.258, 0.5, 0.258, 1.0, 0.256, 1.0, 0.256, 0.5, 0.256, 0.5, 0.256, 1.0, 0.254, 1.0, 0.254, 0.5, 0.254, 0.5, 0.254, 1.0, 0.252, 1.0, 0.252, 0.5, 0.252, 0.5, 0.252, 1.0, 0.25, 1.0, 0.25, 0.5, 0.25, 0.5, 0.25, 1.0, 0.248, 1.0, 0.248, 0.5, 0.248, 0.5, 0.248, 1.0, 0.246, 1.0, 0.246, 0.5, 0.246, 0.5, 0.246, 1.0, 0.244, 1.0, 0.244, 0.5, 0.244, 0.5, 0.244, 1.0, 0.242, 1.0, 0.242, 0.5, 0.242, 0.5, 0.242, 1.0, 0.24, 1.0, 0.24, 0.5, 0.24, 0.5, 0.24, 1.0, 0.238, 1.0, 0.238, 0.5, 0.238, 0.5, 0.238, 1.0, 0.236, 1.0, 0.236, 0.5, 0.236, 0.5, 0.236, 1.0, 0.234, 1.0, 0.234, 0.5, 0.234, 0.5, 0.234, 1.0, 0.232, 1.0, 0.232, 0.5, 0.232, 0.5, 0.232, 1.0, 0.23, 1.0, 0.23, 0.5, 0.23, 0.5, 0.23, 1.0, 0.228, 1.0, 0.228, 0.5, 0.228, 0.5, 0.228, 1.0, 0.226, 1.0, 0.226, 0.5, 0.226, 0.5, 0.226, 1.0, 0.224, 1.0, 0.224, 0.5, 0.224, 0.5, 0.224, 1.0, 0.222, 1.0, 0.222, 0.5, 0.222, 0.5, 0.222, 1.0, 0.22, 1.0, 0.22, 0.5, 0.22, 0.5, 0.22, 1.0, 0.218, 1.0, 0.218, 0.5, 0.218, 0.5, 0.218, 1.0, 0.216, 1.0, 0.216, 0.5, 0.216, 0.5, 0.216, 1.0, 0.214, 1.0, 0.214, 0.5, 0.214, 0.5, 0.214, 1.0, 0.212, 1.0, 0.212, 0.5, 0.212, 0.5, 0.212, 1.0, 0.21, 1.0, 0.21, 0.5, 0.21, 0.5, 0.21, 1.0, 0.208, 1.0, 0.208, 0.5, 0.208, 0.5, 0.208, 1.0, 0.206, 1.0, 0.206, 0.5, 0.206, 0.5, 0.206, 1.0, 0.204, 1.0, 0.204, 0.5, 0.204, 0.5, 0.204, 1.0, 0.202, 1.0, 0.202, 0.5, 0.202, 0.5, 0.202, 1.0, 0.2, 1.0, 0.2, 0.5, 0.2, 0.5, 0.2, 1.0, 0.198, 1.0, 0.198, 0.5, 0.198, 0.5, 0.198, 1.0, 0.196, 1.0, 0.196, 0.5, 0.196, 0.5, 0.196, 1.0, 0.194, 1.0, 0.194, 0.5, 0.194, 0.5, 0.194, 1.0, 0.192, 1.0, 0.192, 0.5, 0.192, 0.5, 0.192, 1.0, 0.19, 1.0, 0.19, 0.5, 0.19, 0.5, 0.19, 1.0, 0.188, 1.0, 0.188, 0.5, 0.188, 0.5, 0.188, 1.0, 0.186, 1.0, 0.186, 0.5, 0.186, 0.5, 0.186, 1.0, 0.184, 1.0, 0.184, 0.5, 0.184, 0.5, 0.184, 1.0, 0.182, 1.0, 0.182, 0.5, 0.182, 0.5, 0.182, 1.0, 0.18, 1.0, 0.18, 0.5, 0.18, 0.5, 0.18, 1.0, 0.178, 1.0, 0.178, 0.5, 0.178, 0.5, 0.178, 1.0, 0.176, 1.0, 0.176, 0.5, 0.176, 0.5, 0.176, 1.0, 0.174, 1.0, 0.174, 0.5, 0.174, 0.5, 0.174, 1.0, 0.172, 1.0, 0.172, 0.5, 0.172, 0.5, 0.172, 1.0, 0.17, 1.0, 0.17, 0.5, 0.17, 0.5, 0.17, 1.0, 0.168, 1.0, 0.168, 0.5, 0.168, 0.5, 0.168, 1.0, 0.166, 1.0, 0.166, 0.5, 0.166, 0.5, 0.166, 1.0, 0.164, 1.0, 0.164, 0.5, 0.164, 0.5, 0.164, 1.0, 0.162, 1.0, 0.162, 0.5, 0.162, 0.5, 0.162, 1.0, 0.16, 1.0, 0.16, 0.5, 0.16, 0.5, 0.16, 1.0, 0.158, 1.0, 0.158, 0.5, 0.158, 0.5, 0.158, 1.0, 0.156, 1.0, 0.156, 0.5, 0.156, 0.5, 0.156, 1.0, 0.154, 1.0, 0.154, 0.5, 0.154, 0.5, 0.154, 1.0, 0.152, 1.0, 0.152, 0.5, 0.152, 0.5, 0.152, 1.0, 0.15, 1.0, 0.15, 0.5, 0.15, 0.5, 0.15, 1.0, 0.148, 1.0, 0.148, 0.5, 0.148, 0.5, 0.148, 1.0, 0.146, 1.0, 0.146, 0.5, 0.146, 0.5, 0.146, 1.0, 0.144, 1.0, 0.144, 0.5, 0.144, 0.5, 0.144, 1.0, 0.142, 1.0, 0.142, 0.5, 0.142, 0.5, 0.142, 1.0, 0.14, 1.0, 0.14, 0.5, 0.14, 0.5, 0.14, 1.0, 0.138, 1.0, 0.138, 0.5, 0.138, 0.5, 0.138, 1.0, 0.136, 1.0, 0.136, 0.5, 0.136, 0.5, 0.136, 1.0, 0.134, 1.0, 0.134, 0.5, 0.134, 0.5, 0.134, 1.0, 0.132, 1.0, 0.132, 0.5, 0.132, 0.5, 0.132, 1.0, 0.13, 1.0, 0.13, 0.5, 0.13, 0.5, 0.13, 1.0, 0.128, 1.0, 0.128, 0.5, 0.128, 0.5, 0.128, 1.0, 0.126, 1.0, 0.126, 0.5, 0.126, 0.5, 0.126, 1.0, 0.124, 1.0, 0.124, 0.5, 0.124, 0.5, 0.124, 1.0, 0.122, 1.0, 0.122, 0.5, 0.122, 0.5, 0.122, 1.0, 0.12, 1.0, 0.12, 0.5, 0.12, 0.5, 0.12, 1.0, 0.118, 1.0, 0.118, 0.5, 0.118, 0.5, 0.118, 1.0, 0.116, 1.0, 0.116, 0.5, 0.116, 0.5, 0.116, 1.0, 0.114, 1.0, 0.114, 0.5, 0.114, 0.5, 0.114, 1.0, 0.112, 1.0, 0.112, 0.5, 0.112, 0.5, 0.112, 1.0, 0.11, 1.0, 0.11, 0.5, 0.11, 0.5, 0.11, 1.0, 0.108, 1.0, 0.108, 0.5, 0.108, 0.5, 0.108, 1.0, 0.106, 1.0, 0.106, 0.5, 0.106, 0.5, 0.106, 1.0, 0.104, 1.0, 0.104, 0.5, 0.104, 0.5, 0.104, 1.0, 0.102, 1.0, 0.102, 0.5, 0.102, 0.5, 0.102, 1.0, 0.1, 1.0, 0.1, 0.5, 0.1, 0.5, 0.1, 1.0, 0.09801, 1.0, 0.09801, 0.5, 0.09801, 0.5, 0.09801, 1.0, 0.09601, 1.0, 0.09601, 0.5, 0.09601, 0.5, 0.09601, 1.0, 0.09401, 1.0, 0.09401, 0.5, 0.09401, 0.5, 0.09401, 1.0, 0.09201, 1.0, 0.09201, 0.5, 0.09201, 0.5, 0.09201, 1.0, 0.09001, 1.0, 0.09001, 0.5, 0.09001, 0.5, 0.09001, 1.0, 0.08801, 1.0, 0.08801, 0.5, 0.08801, 0.5, 0.08801, 1.0, 0.08601, 1.0, 0.08601, 0.5, 0.08601, 0.5, 0.08601, 1.0, 0.08401, 1.0, 0.08401, 0.5, 0.08401, 0.5, 0.08401, 1.0, 0.08201, 1.0, 0.08201, 0.5, 0.08201, 0.5, 0.08201, 1.0, 0.08001, 1.0, 0.08001, 0.5, 0.08001, 0.5, 0.08001, 1.0, 0.07801, 1.0, 0.07801, 0.5, 0.07801, 0.5, 0.07801, 1.0, 0.07601, 1.0, 0.07601, 0.5, 0.07601, 0.5, 0.07601, 1.0, 0.07401, 1.0, 0.07401, 0.5, 0.07401, 0.5, 0.07401, 1.0, 0.07201, 1.0, 0.07201, 0.5, 0.07201, 0.5, 0.07201, 1.0, 0.07001, 1.0, 0.07001, 0.5, 0.07001, 0.5, 0.07001, 1.0, 0.06801, 1.0, 0.06801, 0.5, 0.06801, 0.5, 0.06801, 1.0, 0.06601, 1.0, 0.06601, 0.5, 0.06601, 0.5, 0.06601, 1.0, 0.06401, 1.0, 0.06401, 0.5, 0.06401, 0.5, 0.06401, 1.0, 0.06201, 1.0, 0.06201, 0.5, 0.06201, 0.5, 0.06201, 1.0, 0.06001, 1.0, 0.06001, 0.5, 0.06001, 0.5, 0.06001, 1.0, 0.05801, 1.0, 0.05801, 0.5, 0.05801, 0.5, 0.05801, 1.0, 0.05601, 1.0, 0.05601, 0.5, 0.05601, 0.5, 0.05601, 1.0, 0.05401, 1.0, 0.05401, 0.5, 0.05401, 0.5, 0.05401, 1.0, 0.05201, 1.0, 0.05201, 0.5, 0.05201, 0.5, 0.05201, 1.0, 0.05001, 1.0, 0.05001, 0.5, 0.05001, 0.5, 0.05001, 1.0, 0.04801, 1.0, 0.04801, 0.5, 0.04801, 0.5, 0.04801, 1.0, 0.04601, 1.0, 0.04601, 0.5, 0.04601, 0.5, 0.04601, 1.0, 0.04401, 1.0, 0.04401, 0.5, 0.04401, 0.5, 0.04401, 1.0, 0.04201, 1.0, 0.04201, 0.5, 0.04201, 0.5, 0.04201, 1.0, 0.04001, 1.0, 0.04001, 0.5, 0.04001, 0.5, 0.04001, 1.0, 0.03801, 1.0, 0.03801, 0.5, 0.03801, 0.5, 0.03801, 1.0, 0.03601, 1.0, 0.03601, 0.5, 0.03601, 0.5, 0.03601, 1.0, 0.03401, 1.0, 0.03401, 0.5, 0.03401, 0.5, 0.03401, 1.0, 0.03201, 1.0, 0.03201, 0.5, 0.03201, 0.5, 0.03201, 1.0, 0.03001, 1.0, 0.03001, 0.5, 0.03001, 0.5, 0.03001, 1.0, 0.02801, 1.0, 0.02801, 0.5, 0.02801, 0.5, 0.02801, 1.0, 0.02601, 1.0, 0.02601, 0.5, 0.02601, 0.5, 0.02601, 1.0, 0.02401, 1.0, 0.02401, 0.5, 0.02401, 0.5, 0.02401, 1.0, 0.02201, 1.0, 0.02201, 0.5, 0.02201, 0.5, 0.02201, 1.0, 0.02001, 1.0, 0.02001, 0.5, 0.02001, 0.5, 0.02001, 1.0, 0.01801, 1.0, 0.01801, 0.5, 0.01801, 0.5, 0.01801, 1.0, 0.01601, 1.0, 0.01601, 0.5, 0.01601, 0.5, 0.01601, 1.0, 0.01401, 1.0, 0.01401, 0.5, 0.01401, 0.5, 0.01401, 1.0, 0.01201, 1.0, 0.01201, 0.5, 0.01201, 0.5, 0.01201, 1.0, 0.01001, 1.0, 0.01001, 0.5, 0.01001, 0.5, 0.01001, 1.0, 0.008006, 1.0, 0.008006, 0.5, 0.008006, 0.5, 0.008006, 1.0, 0.006006, 1.0, 0.006006, 0.5, 0.006006, 0.5, 0.006006, 1.0, 0.004006, 1.0, 0.004006, 0.5, 0.253, 0.49, 0.25, 0.49, 0.247, 0.49, 0.244, 0.4899, 0.241, 0.4898, 0.2379, 0.4897, 0.2349, 0.4895, 0.2319, 0.4893, 0.2289, 0.4891, 0.2259, 0.4888, 0.2229, 0.4885, 0.2199, 0.4881, 0.2169, 0.4877, 0.214, 0.4873, 0.211, 0.4868, 0.208, 0.4863, 0.205, 0.4857, 0.2021, 0.4852, 0.1991, 0.4845, 0.1962, 0.4839, 0.1932, 0.4832, 0.1903, 0.4825, 0.1874, 0.4817, 0.1845, 0.4809, 0.1816, 0.48, 0.1787, 0.4792, 0.1758, 0.4783, 0.173, 0.4773, 0.1701, 0.4763, 0.1673, 0.4753, 0.1645, 0.4742, 0.1617, 0.4731, 0.1589, 0.472, 0.1561, 0.4709, 0.1533, 0.4697, 0.1506, 0.4684, 0.1478, 0.4672, 0.1451, 0.4659, 0.1424, 0.4645, 0.1397, 0.4632, 0.137, 0.4618, 0.1344, 0.4603, 0.1317, 0.4588, 0.1291, 0.4573, 0.1265, 0.4558, 0.124, 0.4542, 0.1214, 0.4526, 0.1189, 0.451, 0.1164, 0.4493, 0.1139, 0.4477, 0.1114, 0.4459, 0.1089, 0.4442, 0.1065, 0.4424, 0.1041, 0.4406, 0.1017, 0.4387, 0.09936, 0.4368, 0.09702, 0.4349, 0.09471, 0.433, 0.09242, 0.431, 0.09016, 0.429, 0.08792, 0.427, 0.08571, 0.425, 0.08353, 0.4229, 0.08137, 0.4208, 0.07923, 0.4186, 0.07713, 0.4165, 0.07505, 0.4143, 0.073, 0.4121, 0.07098, 0.4098, 0.06898, 0.4076, 0.06702, 0.4053, 0.06508, 0.403, 0.06317, 0.4006, 0.06129, 0.3983, 0.05944, 0.3959, 0.05763, 0.3935, 0.05584, 0.3911, 0.05408, 0.3886, 0.05235, 0.3861, 0.05066, 0.3837, 0.04899, 0.3811, 0.04736, 0.3786, 0.04576, 0.376, 0.04419, 0.3735, 0.04266, 0.3709, 0.04116, 0.3683, 0.03969, 0.3656, 0.03825, 0.363, 0.03685, 0.3603, 0.03548, 0.3576, 0.03414, 0.3549, 0.03284, 0.3522, 0.03158, 0.3495, 0.03034, 0.3467, 0.02915, 0.3439, 0.02798, 0.3411, 0.02685, 0.3384, 0.02576, 0.3355, 0.0247, 0.3327, 0.02368, 0.3299, 0.0227, 0.327, 0.02175, 0.3242, 0.02083, 0.3213, 0.01996, 0.3184, 0.01911, 0.3155, 0.01831, 0.3126, 0.01754, 0.3097, 0.01681, 0.3068, 0.01611, 0.3038, 0.01546, 0.3009, 0.01484, 0.2979, 0.01425, 0.295, 0.0137, 0.292, 0.0132, 0.289, 0.01272, 0.2861, 0.01229, 0.2831, 0.01189, 0.2801, 0.01153, 0.2771, 0.01121, 0.2741, 0.01093, 0.2711, 0.01068, 0.2681, 0.01047, 0.2651, 0.0103, 0.2621, 0.01017, 0.259, 0.01008, 0.256, 0.01002, 0.253, 0.01, 0.25, 0.01002, 0.247, 0.01008, 0.244, 0.01017, 0.241, 0.0103, 0.2379, 0.01047, 0.2349, 0.01068, 0.2319, 0.01093, 0.2289, 0.01121, 0.2259, 0.01153, 0.2229, 0.01189, 0.2199, 0.01229, 0.2169, 0.01272, 0.2139, 0.0132, 0.211, 0.0137, 0.208, 0.01425, 0.205, 0.01483, 0.2021, 0.01546, 0.1991, 0.01611, 0.1962, 0.01681, 0.1932, 0.01754, 0.1903, 0.01831, 0.1874, 0.01911, 0.1845, 0.01995, 0.1816, 0.02083, 0.1787, 0.02175, 0.1758, 0.0227, 0.173, 0.02368, 0.1701, 0.0247, 0.1673, 0.02576, 0.1645, 0.02685, 0.1616, 0.02798, 0.1589, 0.02914, 0.1561, 0.03034, 0.1533, 0.03158, 0.1505, 0.03284, 0.1478, 0.03414, 0.1451, 0.03548, 0.1424, 0.03685, 0.1397, 0.03825, 0.137, 0.03969, 0.1344, 0.04116, 0.1317, 0.04266, 0.1291, 0.04419, 0.1265, 0.04576, 0.124, 0.04736, 0.1214, 0.04899, 0.1189, 0.05066, 0.1163, 0.05235, 0.1139, 0.05408, 0.1114, 0.05584, 0.1089, 0.05763, 0.1065, 0.05944, 0.1041, 0.06129, 0.1017, 0.06317, 0.09935, 0.06508, 0.09702, 0.06702, 0.0947, 0.06898, 0.09242, 0.07098, 0.09016, 0.073, 0.08792, 0.07505, 0.08571, 0.07713, 0.08352, 0.07923, 0.08136, 0.08137, 0.07923, 0.08352, 0.07712, 0.08571, 0.07505, 0.08792, 0.073, 0.09016, 0.07097, 0.09242, 0.06898, 0.09471, 0.06701, 0.09702, 0.06508, 0.09936, 0.06317, 0.1017, 0.06129, 0.1041, 0.05944, 0.1065, 0.05762, 0.1089, 0.05583, 0.1114, 0.05408, 0.1139, 0.05235, 0.1164, 0.05066, 0.1189, 0.04899, 0.1214, 0.04736, 0.124, 0.04576, 0.1265, 0.04419, 0.1291, 0.04266, 0.1317, 0.04115, 0.1344, 0.03969, 0.137, 0.03825, 0.1397, 0.03685, 0.1424, 0.03548, 0.1451, 0.03414, 0.1478, 0.03284, 0.1506, 0.03157, 0.1533, 0.03034, 0.1561, 0.02914, 0.1589, 0.02798, 0.1617, 0.02685, 0.1645, 0.02576, 0.1673, 0.0247, 0.1701, 0.02368, 0.173, 0.0227, 0.1758, 0.02175, 0.1787, 0.02083, 0.1816, 0.01995, 0.1845, 0.01911, 0.1874, 0.01831, 0.1903, 0.01754, 0.1932, 0.01681, 0.1962, 0.01611, 0.1991, 0.01546, 0.2021, 0.01483, 0.205, 0.01425, 0.208, 0.0137, 0.211, 0.0132, 0.2139, 0.01272, 0.2169, 0.01229, 0.2199, 0.01189, 0.2229, 0.01153, 0.2259, 0.01121, 0.2289, 0.01093, 0.2319, 0.01068, 0.2349, 0.01047, 0.2379, 0.0103, 0.241, 0.01017, 0.244, 0.01008, 0.247, 0.01002, 0.25, 0.01, 0.253, 0.01002, 0.256, 0.01008, 0.259, 0.01017, 0.2621, 0.0103, 0.2651, 0.01047, 0.2681, 0.01068, 0.2711, 0.01093, 0.2741, 0.01121, 0.2771, 0.01153, 0.2801, 0.01189, 0.2831, 0.01229, 0.2861, 0.01272, 0.289, 0.0132, 0.292, 0.0137, 0.295, 0.01425, 0.2979, 0.01484, 0.3009, 0.01546, 0.3038, 0.01611, 0.3068, 0.01681, 0.3097, 0.01754, 0.3126, 0.01831, 0.3155, 0.01911, 0.3184, 0.01996, 0.3213, 0.02083, 0.3242, 0.02175, 0.327, 0.0227, 0.3299, 0.02368, 0.3327, 0.0247, 0.3355, 0.02576, 0.3384, 0.02685, 0.3411, 0.02798, 0.3439, 0.02914, 0.3467, 0.03034, 0.3495, 0.03158, 0.3522, 0.03284, 0.3549, 0.03414, 0.3576, 0.03548, 0.3603, 0.03685, 0.363, 0.03825, 0.3656, 0.03969, 0.3683, 0.04116, 0.3709, 0.04266, 0.3735, 0.04419, 0.376, 0.04576, 0.3786, 0.04736, 0.3811, 0.04899, 0.3837, 0.05066, 0.3861, 0.05235, 0.3886, 0.05408, 0.3911, 0.05584, 0.3935, 0.05762, 0.3959, 0.05944, 0.3983, 0.06129, 0.4006, 0.06317, 0.403, 0.06508, 0.4053, 0.06701, 0.4076, 0.06898, 0.4098, 0.07097, 0.4121, 0.073, 0.4143, 0.07505, 0.4165, 0.07713, 0.4186, 0.07923, 0.4208, 0.08136, 0.4229, 0.08352, 0.425, 0.08571, 0.427, 0.08792, 0.429, 0.09016, 0.431, 0.09242, 0.433, 0.09471, 0.4349, 0.09702, 0.4368, 0.09935, 0.4387, 0.1017, 0.4406, 0.1041, 0.4424, 0.1065, 0.4442, 0.1089, 0.4459, 0.1114, 0.4476, 0.1139, 0.4493, 0.1164, 0.451, 0.1189, 0.4526, 0.1214, 0.4542, 0.124, 0.4558, 0.1265, 0.4573, 0.1291, 0.4588, 0.1317, 0.4603, 0.1344, 0.4618, 0.137, 0.4632, 0.1397, 0.4645, 0.1424, 0.4659, 0.1451, 0.4672, 0.1478, 0.4684, 0.1506, 0.4697, 0.1533, 0.4709, 0.1561, 0.472, 0.1589, 0.4731, 0.1617, 0.4742, 0.1645, 0.4753, 0.1673, 0.4763, 0.1701, 0.4773, 0.173, 0.4783, 0.1758, 0.4792, 0.1787, 0.48, 0.1816, 0.4809, 0.1845, 0.4817, 0.1874, 0.4825, 0.1903, 0.4832, 0.1932, 0.4839, 0.1962, 0.4845, 0.1991, 0.4852, 0.2021, 0.4857, 0.205, 0.4863, 0.208, 0.4868, 0.211, 0.4873, 0.2139, 0.4877, 0.2169, 0.4881, 0.2199, 0.4885, 0.2229, 0.4888, 0.2259, 0.4891, 0.2289, 0.4893, 0.2319, 0.4895, 0.2349, 0.4897, 0.2379, 0.4898, 0.241, 0.4899, 0.244, 0.49, 0.247, 0.49, 0.25, 0.49, 0.253, 0.4899, 0.256, 0.4898, 0.259, 0.4897, 0.2621, 0.4895, 0.2651, 0.4893, 0.2681, 0.4891, 0.2711, 0.4888, 0.2741, 0.4885, 0.2771, 0.4881, 0.2801, 0.4877, 0.2831, 0.4873, 0.2861, 0.4868, 0.289, 0.4863, 0.292, 0.4857, 0.295, 0.4852, 0.2979, 0.4845, 0.3009, 0.4839, 0.3038, 0.4832, 0.3068, 0.4825, 0.3097, 0.4817, 0.3126, 0.4809, 0.3155, 0.48, 0.3184, 0.4792, 0.3213, 0.4783, 0.3242, 0.4773, 0.327, 0.4763, 0.3299, 0.4753, 0.3327, 0.4742, 0.3355, 0.4731, 0.3383, 0.472, 0.3411, 0.4709, 0.3439, 0.4697, 0.3467, 0.4684, 0.3495, 0.4672, 0.3522, 0.4659, 0.3549, 0.4645, 0.3576, 0.4632, 0.3603, 0.4617, 0.363, 0.4603, 0.3656, 0.4588, 0.3683, 0.4573, 0.3709, 0.4558, 0.3735, 0.4542, 0.376, 0.4526, 0.3786, 0.451, 0.3811, 0.4493, 0.3837, 0.4476, 0.3861, 0.4459, 0.3886, 0.4442, 0.3911, 0.4424, 0.3935, 0.4406, 0.3959, 0.4387, 0.3983, 0.4368, 0.4006, 0.4349, 0.403, 0.433, 0.4053, 0.431, 0.4076, 0.429, 0.4098, 0.427, 0.4121, 0.425, 0.4143, 0.4229, 0.4165, 0.4208, 0.4186, 0.4186, 0.4208, 0.4165, 0.4229, 0.4143, 0.425, 0.4121, 0.427, 0.4098, 0.429, 0.4076, 0.431, 0.4053, 0.433, 0.403, 0.4349, 0.4006, 0.4368, 0.3983, 0.4387, 0.3959, 0.4406, 0.3935, 0.4424, 0.3911, 0.4442, 0.3886, 0.4459, 0.3861, 0.4476, 0.3837, 0.4493, 0.3811, 0.451, 0.3786, 0.4526, 0.376, 0.4542, 0.3735, 0.4558, 0.3709, 0.4573, 0.3683, 0.4588, 0.3656, 0.4603, 0.363, 0.4617, 0.3603, 0.4632, 0.3576, 0.4645, 0.3549, 0.4659, 0.3522, 0.4672, 0.3495, 0.4684, 0.3467, 0.4697, 0.3439, 0.4709, 0.3411, 0.472, 0.3383, 0.4731, 0.3355, 0.4742, 0.3327, 0.4753, 0.3299, 0.4763, 0.327, 0.4773, 0.3242, 0.4783, 0.3213, 0.4792, 0.3184, 0.48, 0.3155, 0.4809, 0.3126, 0.4817, 0.3097, 0.4825, 0.3068, 0.4832, 0.3038, 0.4839, 0.3009, 0.4845, 0.2979, 0.4852, 0.295, 0.4857, 0.292, 0.4863, 0.289, 0.4868, 0.2861, 0.4873, 0.2831, 0.4877, 0.2801, 0.4881, 0.2771, 0.4885, 0.2741, 0.4888, 0.2711, 0.4891, 0.2681, 0.4893, 0.2651, 0.4895, 0.2621, 0.4897, 0.259, 0.4898, 0.256, 0.4899, 0.004006, 0.5, 0.004006, 1.0, 0.002006, 1.0, 0.002006, 0.5, 0.002006, 0.5, 0.002006, 1.0, 5.775e-06, 1.0, 5.775e-06, 0.5, 0.75, 0.49, 0.753, 0.49, 0.756, 0.4899, 0.759, 0.4898, 0.7621, 0.4897, 0.7651, 0.4895, 0.7681, 0.4893, 0.7711, 0.4891, 0.7741, 0.4888, 0.7771, 0.4885, 0.7801, 0.4881, 0.7831, 0.4877, 0.7861, 0.4873, 0.789, 0.4868, 0.792, 0.4863, 0.795, 0.4857, 0.7979, 0.4852, 0.8009, 0.4845, 0.8038, 0.4839, 0.8068, 0.4832, 0.8097, 0.4825, 0.8126, 0.4817, 0.8155, 0.4809, 0.8184, 0.48, 0.8213, 0.4792, 0.8242, 0.4783, 0.827, 0.4773, 0.8299, 0.4763, 0.8327, 0.4753, 0.8355, 0.4742, 0.8383, 0.4731, 0.8411, 0.472, 0.8439, 0.4709, 0.8467, 0.4697, 0.8495, 0.4684, 0.8522, 0.4672, 0.8549, 0.4659, 0.8576, 0.4645, 0.8603, 0.4632, 0.863, 0.4617, 0.8656, 0.4603, 0.8683, 0.4588, 0.8709, 0.4573, 0.8735, 0.4558, 0.876, 0.4542, 0.8786, 0.4526, 0.8811, 0.451, 0.8837, 0.4493, 0.8861, 0.4476, 0.8886, 0.4459, 0.8911, 0.4442, 0.8935, 0.4424, 0.8959, 0.4406, 0.8983, 0.4387, 0.9006, 0.4368, 0.903, 0.4349, 0.9053, 0.433, 0.9076, 0.431, 0.9098, 0.429, 0.9121, 0.427, 0.9143, 0.425, 0.9165, 0.4229, 0.9186, 0.4208, 0.9208, 0.4186, 0.9229, 0.4165, 0.925, 0.4143, 0.927, 0.4121, 0.929, 0.4098, 0.931, 0.4076, 0.933, 0.4053, 0.9349, 0.403, 0.9368, 0.4006, 0.9387, 0.3983, 0.9406, 0.3959, 0.9424, 0.3935, 0.9442, 0.3911, 0.9459, 0.3886, 0.9476, 0.3861, 0.9493, 0.3837, 0.951, 0.3811, 0.9526, 0.3786, 0.9542, 0.376, 0.9558, 0.3735, 0.9573, 0.3709, 0.9588, 0.3683, 0.9603, 0.3656, 0.9617, 0.363, 0.9632, 0.3603, 0.9645, 0.3576, 0.9659, 0.3549, 0.9672, 0.3522, 0.9684, 0.3495, 0.9697, 0.3467, 0.9709, 0.3439, 0.972, 0.3411, 0.9731, 0.3383, 0.9742, 0.3355, 0.9753, 0.3327, 0.9763, 0.3299, 0.9773, 0.327, 0.9783, 0.3242, 0.9792, 0.3213, 0.98, 0.3184, 0.9809, 0.3155, 0.9817, 0.3126, 0.9825, 0.3097, 0.9832, 0.3068, 0.9839, 0.3038, 0.9845, 0.3009, 0.9852, 0.2979, 0.9857, 0.295, 0.9863, 0.292, 0.9868, 0.289, 0.9873, 0.2861, 0.9877, 0.2831, 0.9881, 0.2801, 0.9885, 0.2771, 0.9888, 0.2741, 0.9891, 0.2711, 0.9893, 0.2681, 0.9895, 0.2651, 0.9897, 0.2621, 0.9898, 0.259, 0.9899, 0.256, 0.99, 0.253, 0.99, 0.25, 0.99, 0.247, 0.9899, 0.244, 0.9898, 0.241, 0.9897, 0.2379, 0.9895, 0.2349, 0.9893, 0.2319, 0.9891, 0.2289, 0.9888, 0.2259, 0.9885, 0.2229, 0.9881, 0.2199, 0.9877, 0.2169, 0.9873, 0.2139, 0.9868, 0.211, 0.9863, 0.208, 0.9857, 0.205, 0.9852, 0.2021, 0.9845, 0.1991, 0.9839, 0.1962, 0.9832, 0.1932, 0.9825, 0.1903, 0.9817, 0.1874, 0.9809, 0.1845, 0.98, 0.1816, 0.9792, 0.1787, 0.9783, 0.1758, 0.9773, 0.173, 0.9763, 0.1701, 0.9753, 0.1673, 0.9742, 0.1645, 0.9731, 0.1617, 0.972, 0.1589, 0.9709, 0.1561, 0.9697, 0.1533, 0.9684, 0.1506, 0.9672, 0.1478, 0.9659, 0.1451, 0.9645, 0.1424, 0.9632, 0.1397, 0.9618, 0.137, 0.9603, 0.1344, 0.9588, 0.1317, 0.9573, 0.1291, 0.9558, 0.1265, 0.9542, 0.124, 0.9526, 0.1214, 0.951, 0.1189, 0.9493, 0.1164, 0.9476, 0.1139, 0.9459, 0.1114, 0.9442, 0.1089, 0.9424, 0.1065, 0.9406, 0.1041, 0.9387, 0.1017, 0.9368, 0.09935, 0.9349, 0.09702, 0.933, 0.09471, 0.931, 0.09242, 0.929, 0.09016, 0.927, 0.08792, 0.925, 0.08571, 0.9229, 0.08352, 0.9208, 0.08136, 0.9186, 0.07923, 0.9165, 0.07713, 0.9143, 0.07505, 0.9121, 0.073, 0.9098, 0.07097, 0.9076, 0.06898, 0.9053, 0.06701, 0.903, 0.06508, 0.9006, 0.06317, 0.8983, 0.06129, 0.8959, 0.05944, 0.8935, 0.05762, 0.8911, 0.05584, 0.8886, 0.05408, 0.8861, 0.05235, 0.8837, 0.05066, 0.8811, 0.04899, 0.8786, 0.04736, 0.876, 0.04576, 0.8735, 0.04419, 0.8709, 0.04266, 0.8683, 0.04116, 0.8656, 0.03969, 0.863, 0.03825, 0.8603, 0.03685, 0.8576, 0.03548, 0.8549, 0.03414, 0.8522, 0.03284, 0.8495, 0.03158, 0.8467, 0.03034, 0.8439, 0.02914, 0.8411, 0.02798, 0.8384, 0.02685, 0.8355, 0.02576, 0.8327, 0.0247, 0.8299, 0.02368, 0.827, 0.0227, 0.8242, 0.02175, 0.8213, 0.02083, 0.8184, 0.01996, 0.8155, 0.01911, 0.8126, 0.01831, 0.8097, 0.01754, 0.8068, 0.01681, 0.8038, 0.01611, 0.8009, 0.01546, 0.7979, 0.01484, 0.795, 0.01425, 0.792, 0.0137, 0.789, 0.0132, 0.7861, 0.01272, 0.7831, 0.01229, 0.7801, 0.01189, 0.7771, 0.01153, 0.7741, 0.01121, 0.7711, 0.01093, 0.7681, 0.01068, 0.7651, 0.01047, 0.7621, 0.0103, 0.759, 0.01017, 0.756, 0.01008, 0.753, 0.01002, 0.75, 0.01, 0.747, 0.01002, 0.744, 0.01008, 0.741, 0.01017, 0.7379, 0.0103, 0.7349, 0.01047, 0.7319, 0.01068, 0.7289, 0.01093, 0.7259, 0.01121, 0.7229, 0.01153, 0.7199, 0.01189, 0.7169, 0.01229, 0.7139, 0.01272, 0.711, 0.0132, 0.708, 0.0137, 0.705, 0.01425, 0.7021, 0.01483, 0.6991, 0.01546, 0.6962, 0.01611, 0.6932, 0.01681, 0.6903, 0.01754, 0.6874, 0.01831, 0.6845, 0.01911, 0.6816, 0.01995, 0.6787, 0.02083, 0.6758, 0.02175, 0.673, 0.0227, 0.6701, 0.02368, 0.6673, 0.0247, 0.6645, 0.02576, 0.6617, 0.02685, 0.6589, 0.02798, 0.6561, 0.02914, 0.6533, 0.03034, 0.6506, 0.03157, 0.6478, 0.03284, 0.6451, 0.03414, 0.6424, 0.03548, 0.6397, 0.03685, 0.637, 0.03825, 0.6344, 0.03969, 0.6317, 0.04115, 0.6291, 0.04266, 0.6265, 0.04419, 0.624, 0.04576, 0.6214, 0.04736, 0.6189, 0.04899, 0.6164, 0.05066, 0.6139, 0.05235, 0.6114, 0.05408, 0.6089, 0.05583, 0.6065, 0.05762, 0.6041, 0.05944, 0.6017, 0.06129, 0.5994, 0.06317, 0.597, 0.06508, 0.5947, 0.06701, 0.5924, 0.06898, 0.5902, 0.07097, 0.5879, 0.073, 0.5857, 0.07505, 0.5835, 0.07712, 0.5814, 0.07923, 0.5792, 0.08136, 0.5771, 0.08352, 0.575, 0.08571, 0.573, 0.08792, 0.571, 0.09016, 0.569, 0.09242, 0.567, 0.0947, 0.5651, 0.09702, 0.5632, 0.09935, 0.5613, 0.1017, 0.5594, 0.1041, 0.5576, 0.1065, 0.5558, 0.1089, 0.5541, 0.1114, 0.5524, 0.1139, 0.5507, 0.1163, 0.549, 0.1189, 0.5474, 0.1214, 0.5458, 0.124, 0.5442, 0.1265, 0.5427, 0.1291, 0.5412, 0.1317, 0.5397, 0.1344, 0.5383, 0.137, 0.5368, 0.1397, 0.5355, 0.1424, 0.5341, 0.1451, 0.5328, 0.1478, 0.5316, 0.1505, 0.5303, 0.1533, 0.5291, 0.1561, 0.528, 0.1589, 0.5269, 0.1616, 0.5258, 0.1645, 0.5247, 0.1673, 0.5237, 0.1701, 0.5227, 0.173, 0.5217, 0.1758, 0.5208, 0.1787, 0.52, 0.1816, 0.5191, 0.1845, 0.5183, 0.1874, 0.5175, 0.1903, 0.5168, 0.1932, 0.5161, 0.1962, 0.5155, 0.1991, 0.5148, 0.2021, 0.5143, 0.205, 0.5137, 0.208, 0.5132, 0.211, 0.5127, 0.2139, 0.5123, 0.2169, 0.5119, 0.2199, 0.5115, 0.2229, 0.5112, 0.2259, 0.5109, 0.2289, 0.5107, 0.2319, 0.5105, 0.2349, 0.5103, 0.2379, 0.5102, 0.241, 0.5101, 0.244, 0.51, 0.247, 0.51, 0.25, 0.51, 0.253, 0.5101, 0.256, 0.5102, 0.259, 0.5103, 0.2621, 0.5105, 0.2651, 0.5107, 0.2681, 0.5109, 0.2711, 0.5112, 0.2741, 0.5115, 0.2771, 0.5119, 0.2801, 0.5123, 0.2831, 0.5127, 0.2861, 0.5132, 0.289, 0.5137, 0.292, 0.5143, 0.295, 0.5148, 0.2979, 0.5155, 0.3009, 0.5161, 0.3038, 0.5168, 0.3068, 0.5175, 0.3097, 0.5183, 0.3126, 0.5191, 0.3155, 0.52, 0.3184, 0.5208, 0.3213, 0.5217, 0.3242, 0.5227, 0.327, 0.5237, 0.3299, 0.5247, 0.3327, 0.5258, 0.3355, 0.5269, 0.3384, 0.528, 0.3411, 0.5291, 0.3439, 0.5303, 0.3467, 0.5316, 0.3495, 0.5328, 0.3522, 0.5341, 0.3549, 0.5355, 0.3576, 0.5368, 0.3603, 0.5383, 0.363, 0.5397, 0.3656, 0.5412, 0.3683, 0.5427, 0.3709, 0.5442, 0.3735, 0.5458, 0.376, 0.5474, 0.3786, 0.549, 0.3811, 0.5507, 0.3837, 0.5524, 0.3861, 0.5541, 0.3886, 0.5558, 0.3911, 0.5576, 0.3935, 0.5594, 0.3959, 0.5613, 0.3983, 0.5632, 0.4006, 0.5651, 0.403, 0.567, 0.4053, 0.569, 0.4076, 0.571, 0.4098, 0.573, 0.4121, 0.575, 0.4143, 0.5771, 0.4165, 0.5792, 0.4186, 0.5814, 0.4208, 0.5835, 0.4229, 0.5857, 0.425, 0.5879, 0.427, 0.5902, 0.429, 0.5924, 0.431, 0.5947, 0.433, 0.597, 0.4349, 0.5994, 0.4368, 0.6017, 0.4387, 0.6041, 0.4406, 0.6065, 0.4424, 0.6089, 0.4442, 0.6114, 0.4459, 0.6139, 0.4477, 0.6164, 0.4493, 0.6189, 0.451, 0.6214, 0.4526, 0.624, 0.4542, 0.6265, 0.4558, 0.6291, 0.4573, 0.6317, 0.4588, 0.6344, 0.4603, 0.637, 0.4618, 0.6397, 0.4632, 0.6424, 0.4645, 0.6451, 0.4659, 0.6478, 0.4672, 0.6506, 0.4684, 0.6533, 0.4697, 0.6561, 0.4709, 0.6589, 0.472, 0.6617, 0.4731, 0.6645, 0.4742, 0.6673, 0.4753, 0.6701, 0.4763, 0.673, 0.4773, 0.6758, 0.4783, 0.6787, 0.4792, 0.6816, 0.48, 0.6845, 0.4809, 0.6874, 0.4817, 0.6903, 0.4825, 0.6932, 0.4832, 0.6962, 0.4839, 0.6991, 0.4845, 0.7021, 0.4852, 0.705, 0.4857, 0.708, 0.4863, 0.711, 0.4868, 0.714, 0.4873, 0.7169, 0.4877, 0.7199, 0.4881, 0.7229, 0.4885, 0.7259, 0.4888, 0.7289, 0.4891, 0.7319, 0.4893, 0.7349, 0.4895, 0.7379, 0.4897, 0.741, 0.4898, 0.744, 0.4899, 0.747, 0.49])
me_cone_002.use_remesh_fix_poles = True
me_cone_002.use_remesh_preserve_attributes = False
me_cone_002.use_mirror_vertex_groups = False
me_cone_002.update()

# ---- objects
ob_cone = bpy.data.objects.new('Cone', me_cone_002)

# ---- transforms, parenting, visibility, modifiers, constraints
ob_cone.location = (0.0, 0.0, 0.0)
ob_cone.rotation_euler = (1.571, 0.0, 0.0)
ob_cone.lineart.crease_threshold = 0.0

# ---- collection membership
scene.collection.objects.link(ob_cone)

# ---- scene / render settings (as saved in the file)
scene.frame_start = 1; scene.frame_end = 250; scene.frame_set(1)
scene.render.engine = 'BLENDER_EEVEE_NEXT'
scene.cycles.use_denoising = False
scene.cycles.samples = 128
scene.cycles.sampling_pattern = 'TABULATED_SOBOL'
scene.cycles.use_adaptive_sampling = False
scene.cycles.use_light_tree = False
scene.view_settings.view_transform = 'Filmic'
bpy.context.view_layer.update()

# ---- added for rendering (the .blend has no active camera and no usable light): camera, sun
cam_auto = bpy.data.cameras.new('AutoCamera')
cam_auto.lens = 50.0
cam_auto.sensor_width = 36.0
cam_auto.clip_end = 1000.0
ob_auto_camera = bpy.data.objects.new('AutoCamera', cam_auto)
scene.collection.objects.link(ob_auto_camera)
ob_auto_camera.location = (1.75122, -2.10146, 1.40097)
ob_auto_camera.rotation_euler = (1.09748, -7.21219e-08, 0.694738)
scene.camera = ob_auto_camera
light_auto_sun = bpy.data.lights.new('AutoSun', 'SUN')
light_auto_sun.energy = 3.0
light_auto_sun.angle = 0.0523599
ob_auto_sun = bpy.data.objects.new('AutoSun', light_auto_sun)
scene.collection.objects.link(ob_auto_sun)
ob_auto_sun.rotation_euler = (0.872665, 0.174533, 0.523599)
bpy.context.view_layer.update()
